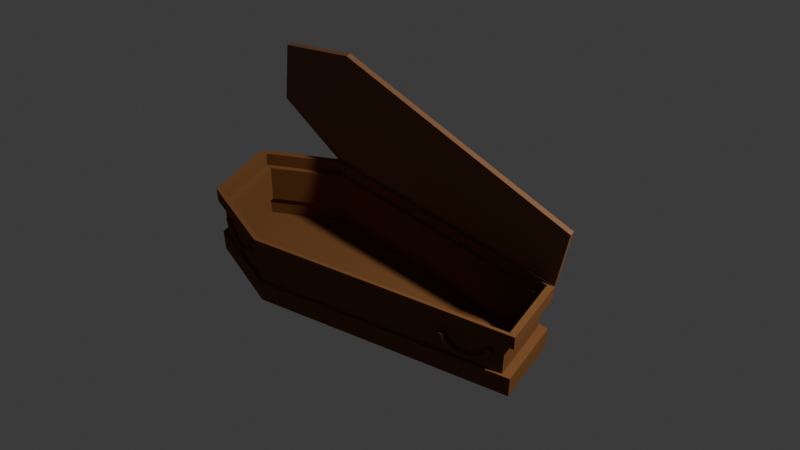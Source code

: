 # Source: tabut.blend  (saved by Blender 4.4.32; exported with 4.5.12 LTS)
import bpy
from mathutils import Matrix  # noqa: F401  (used for matrix-valued properties, if any)

bpy.ops.wm.read_factory_settings(use_empty=True)
scene = bpy.context.scene
scene.name = 'Scene'

# ---- collections
col_collection = bpy.data.collections.new('Collection'); scene.collection.children.link(col_collection)

# ---- materials (node trees are filled in below, after node groups)
mat_material_001 = bpy.data.materials.new('Material.001')
mat_material_002 = bpy.data.materials.new('Material.002')

# ---- material node trees
mat_material_001.use_nodes = True; mat_material_001.node_tree.nodes.clear()
_N = mat_material_001.node_tree.nodes; _L = mat_material_001.node_tree.links
n0 = _N.new('ShaderNodeBsdfPrincipled'); n0.name = 'Principled BSDF'; n0.location = (10, 300)
n0.inputs[0].default_value = (0.1912, 0.08228, 0.03071, 1.0)
n0.inputs[2].default_value = 0.7
n0.inputs[3].default_value = 1.0
n1 = _N.new('ShaderNodeOutputMaterial'); n1.name = 'Material Output'; n1.location = (300, 300)
_L.new(n0.outputs[0], n1.inputs[0])
n1.is_active_output = True
mat_material_002.use_nodes = True; mat_material_002.node_tree.nodes.clear()
_N = mat_material_002.node_tree.nodes; _L = mat_material_002.node_tree.links
n0 = _N.new('ShaderNodeBsdfPrincipled'); n0.name = 'Principled BSDF'; n0.location = (10, 300)
n0.inputs[0].default_value = (0.1912, 0.08228, 0.03071, 1.0)
n0.inputs[2].default_value = 0.7
n1 = _N.new('ShaderNodeOutputMaterial'); n1.name = 'Material Output'; n1.location = (300, 300)
_L.new(n0.outputs[0], n1.inputs[0])
n1.is_active_output = True

# ---- world
world_world = bpy.data.worlds.new('World'); scene.world = world_world
world_world.use_nodes = True; world_world.node_tree.nodes.clear()
_N = world_world.node_tree.nodes; _L = world_world.node_tree.links
n0 = _N.new('ShaderNodeOutputWorld'); n0.name = 'World Output'; n0.location = (300, 300)
n1 = _N.new('ShaderNodeBackground'); n1.name = 'Background'; n1.location = (10, 300)
n1.inputs[0].default_value = (0.05088, 0.05088, 0.05088, 1.0)
_L.new(n1.outputs[0], n0.inputs[0])
n0.is_active_output = True
world_world.color = (0.05088, 0.05088, 0.05088)
world_world.sun_shadow_jitter_overblur = 0.0

# ---- cameras
cam_camera = bpy.data.cameras.new('Camera')
cam_camera.clip_end = 100.0
cam_camera.ortho_scale = 7.314

# ---- lights
light_light = bpy.data.lights.new('Light', 'POINT')
light_light.energy = 1000.0
light_light.shadow_soft_size = 0.1

# ---- meshes
me_torus = bpy.data.meshes.new('Torus')
me_torus.from_pydata([(-0.2293, -0.6916, 0.1018), (-0.2189, -0.6901, 0.1052), (-0.2125, -0.6892, 0.1139), (-0.2125, -0.6892, 0.1248), (-0.2189, -0.6901, 0.1336), (-0.2293, -0.6916, 0.1369), (-0.2397, -0.6931, 0.1336), (-0.2461, -0.6941, 0.1248), (-0.2461, -0.6941, 0.1139), (-0.2397, -0.6931, 0.1052), (-0.2326, -0.6685, 0.1035), (-0.2222, -0.6676, 0.1068), (-0.2155, -0.6681, 0.1154), (-0.2153, -0.67, 0.1262), (-0.2215, -0.6724, 0.1348), (-0.2318, -0.6745, 0.1381), (-0.2422, -0.6755, 0.1348), (-0.2489, -0.6749, 0.1262), (-0.2491, -0.673, 0.1154), (-0.2429, -0.6706, 0.1068), (-0.2359, -0.6459, 0.1084), (-0.2254, -0.6455, 0.1116), (-0.2185, -0.6476, 0.1199), (-0.218, -0.6513, 0.1302), (-0.224, -0.6552, 0.1386), (-0.2342, -0.6578, 0.1418), (-0.2447, -0.6582, 0.1386), (-0.2516, -0.6562, 0.1302), (-0.2521, -0.6525, 0.1199), (-0.2461, -0.6486, 0.1116), (-0.239, -0.6245, 0.1165), (-0.2284, -0.6246, 0.1195), (-0.2213, -0.6281, 0.1273), (-0.2205, -0.6335, 0.1369), (-0.2263, -0.6388, 0.1448), (-0.2365, -0.642, 0.1478), (-0.2471, -0.6418, 0.1448), (-0.2541, -0.6384, 0.1369), (-0.2549, -0.6329, 0.1273), (-0.2492, -0.6276, 0.1195), (-0.2419, -0.6047, 0.1275), (-0.2312, -0.6053, 0.1302), (-0.2239, -0.6101, 0.1373), (-0.2229, -0.6171, 0.1461), (-0.2285, -0.6237, 0.1532), (-0.2386, -0.6274, 0.1559), (-0.2493, -0.6267, 0.1532), (-0.2565, -0.6219, 0.1461), (-0.2575, -0.6149, 0.1373), (-0.252, -0.6083, 0.1302), (-0.2444, -0.587, 0.1412), (-0.2337, -0.5881, 0.1436), (-0.2263, -0.594, 0.1498), (-0.2251, -0.6024, 0.1575), (-0.2305, -0.6102, 0.1637), (-0.2405, -0.6143, 0.166), (-0.2512, -0.6132, 0.1637), (-0.2587, -0.6073, 0.1575), (-0.2599, -0.5989, 0.1498), (-0.2544, -0.5911, 0.1436), (-0.2466, -0.5719, 0.1573), (-0.2358, -0.5734, 0.1592), (-0.2283, -0.5803, 0.1644), (-0.2269, -0.5899, 0.1708), (-0.2321, -0.5987, 0.1759), (-0.2421, -0.6032, 0.1779), (-0.2529, -0.6017, 0.1759), (-0.2605, -0.5948, 0.1708), (-0.2619, -0.5852, 0.1644), (-0.2566, -0.5764, 0.1592), (-0.2484, -0.5598, 0.1753), (-0.2375, -0.5616, 0.1768), (-0.2299, -0.5692, 0.1808), (-0.2283, -0.5799, 0.1857), (-0.2335, -0.5894, 0.1897), (-0.2434, -0.5942, 0.1912), (-0.2543, -0.5924, 0.1897), (-0.2619, -0.5847, 0.1857), (-0.2635, -0.5741, 0.1808), (-0.2583, -0.5646, 0.1768), (-0.2497, -0.5509, 0.1948), (-0.2388, -0.5529, 0.1958), (-0.231, -0.5612, 0.1985), (-0.2294, -0.5725, 0.2019), (-0.2345, -0.5826, 0.2046), (-0.2444, -0.5876, 0.2056), (-0.2552, -0.5856, 0.2046), (-0.263, -0.5774, 0.2019), (-0.2646, -0.566, 0.1985), (-0.2595, -0.5559, 0.1958), (-0.2505, -0.5455, 0.2153), (-0.2395, -0.5476, 0.2158), (-0.2317, -0.5562, 0.2172), (-0.23, -0.568, 0.2189), (-0.2351, -0.5785, 0.2203), (-0.2449, -0.5836, 0.2208), (-0.2558, -0.5815, 0.2203), (-0.2636, -0.5729, 0.2189), (-0.2654, -0.5611, 0.2172), (-0.2603, -0.5506, 0.2158), (-0.2507, -0.5437, 0.2364), (-0.2398, -0.5459, 0.2364), (-0.232, -0.5546, 0.2364), (-0.2303, -0.5665, 0.2364), (-0.2353, -0.5771, 0.2364), (-0.2451, -0.5823, 0.2364), (-0.256, -0.5801, 0.2364), (-0.2639, -0.5714, 0.2364), (-0.2656, -0.5594, 0.2364), (-0.2606, -0.5489, 0.2364), (-0.2078, -0.8396, 0.2364), (-0.198, -0.8344, 0.2364), (-0.193, -0.8238, 0.2364), (-0.1947, -0.8119, 0.2364), (-0.2025, -0.8032, 0.2364), (-0.2134, -0.801, 0.2364), (-0.2233, -0.8062, 0.2364), (-0.2283, -0.8168, 0.2364), (-0.2266, -0.8287, 0.2364), (-0.2187, -0.8374, 0.2364), (-0.2081, -0.8378, 0.2153), (-0.1982, -0.8326, 0.2158), (-0.1932, -0.8222, 0.2172), (-0.1949, -0.8104, 0.2189), (-0.2027, -0.8018, 0.2203), (-0.2136, -0.7996, 0.2208), (-0.2235, -0.8048, 0.2203), (-0.2285, -0.8152, 0.2189), (-0.2268, -0.827, 0.2172), (-0.219, -0.8356, 0.2158), (-0.2089, -0.8323, 0.1948), (-0.199, -0.8273, 0.1958), (-0.1939, -0.8172, 0.1985), (-0.1956, -0.8059, 0.2019), (-0.2033, -0.7976, 0.2046), (-0.2142, -0.7956, 0.2056), (-0.2241, -0.8006, 0.2046), (-0.2292, -0.8108, 0.2019), (-0.2275, -0.8221, 0.1985), (-0.2198, -0.8303, 0.1958), (-0.2102, -0.8235, 0.1753), (-0.2003, -0.8187, 0.1768), (-0.1951, -0.8091, 0.1808), (-0.1966, -0.7985, 0.1857), (-0.2043, -0.7908, 0.1897), (-0.2151, -0.7891, 0.1912), (-0.2251, -0.7939, 0.1897), (-0.2302, -0.8034, 0.1857), (-0.2287, -0.814, 0.1808), (-0.221, -0.8217, 0.1768), (-0.2119, -0.8113, 0.1573), (-0.202, -0.8068, 0.1592), (-0.1967, -0.7981, 0.1644), (-0.1981, -0.7885, 0.1708), (-0.2056, -0.7816, 0.1759), (-0.2164, -0.7801, 0.1779), (-0.2264, -0.7846, 0.1759), (-0.2317, -0.7933, 0.1708), (-0.2303, -0.803, 0.1644), (-0.2227, -0.8098, 0.1592), (-0.2141, -0.7962, 0.1412), (-0.2041, -0.7921, 0.1436), (-0.1987, -0.7844, 0.1498), (-0.1999, -0.7759, 0.1575), (-0.2073, -0.7701, 0.1637), (-0.2181, -0.769, 0.166), (-0.2281, -0.7731, 0.1637), (-0.2335, -0.7808, 0.1575), (-0.2323, -0.7893, 0.1498), (-0.2249, -0.7951, 0.1436), (-0.2167, -0.7786, 0.1275), (-0.2066, -0.7749, 0.1302), (-0.201, -0.7683, 0.1373), (-0.202, -0.7613, 0.1461), (-0.2093, -0.7566, 0.1532), (-0.22, -0.7559, 0.1559), (-0.23, -0.7596, 0.1532), (-0.2356, -0.7662, 0.1461), (-0.2346, -0.7732, 0.1373), (-0.2274, -0.7779, 0.1302), (-0.2195, -0.7588, 0.1165), (-0.2094, -0.7556, 0.1195), (-0.2036, -0.7503, 0.1273), (-0.2044, -0.7449, 0.1369), (-0.2114, -0.7414, 0.1448), (-0.2221, -0.7413, 0.1478), (-0.2322, -0.7445, 0.1448), (-0.238, -0.7498, 0.1369), (-0.2372, -0.7552, 0.1273), (-0.2302, -0.7586, 0.1195), (-0.2226, -0.7373, 0.1084), (-0.2124, -0.7347, 0.1116), (-0.2064, -0.7308, 0.1199), (-0.207, -0.7271, 0.1302), (-0.2138, -0.7251, 0.1386), (-0.2244, -0.7254, 0.1418), (-0.2346, -0.7281, 0.1386), (-0.2406, -0.732, 0.1302), (-0.24, -0.7357, 0.1199), (-0.2332, -0.7377, 0.1116), (-0.2259, -0.7148, 0.1035), (-0.2156, -0.7127, 0.1068), (-0.2094, -0.7103, 0.1154), (-0.2097, -0.7084, 0.1262), (-0.2163, -0.7078, 0.1348), (-0.2268, -0.7087, 0.1381), (-0.2371, -0.7108, 0.1348), (-0.2433, -0.7133, 0.1262), (-0.243, -0.7151, 0.1154), (-0.2364, -0.7157, 0.1068), (-0.2005, -0.95, -0.0716), (-0.2005, -0.95, 0.0716), (-0.1964, 0.95, -0.07014), (-0.1964, 0.95, 0.07014), (0.2005, -0.95, -0.0716), (0.2005, -0.95, 0.0716), (0.1964, 0.95, -0.07014), (0.1964, 0.95, 0.07014), (-0.3866, 0.5257, -0.07613), (-0.3866, 0.5257, 0.06885), (0.3866, 0.5257, -0.07613), (0.3866, 0.5257, 0.06885), (-0.369, 0.5097, 0.06891), (-0.1874, 0.9147, 0.07014), (0.1874, 0.9147, 0.07014), (0.369, 0.5097, 0.06891), (0.1913, -0.8987, 0.07153), (-0.1913, -0.8987, 0.07153), (-0.369, 0.5096, 0.3057), (-0.1874, 0.9145, 0.307), (0.1874, 0.9145, 0.307), (0.369, 0.5096, 0.3057), (0.1913, -0.8989, 0.3084), (-0.1913, -0.8989, 0.3084), (-0.3878, 0.5266, 0.3084), (-0.197, 0.9521, 0.3097), (0.197, 0.9521, 0.3097), (0.3878, 0.5265, 0.3084), (0.2011, -0.9534, 0.3112), (-0.2011, -0.9534, 0.3112), (-0.3878, 0.5265, 0.4013), (-0.197, 0.9521, 0.4026), (0.197, 0.9521, 0.4026), (0.3878, 0.5265, 0.4013), (0.2011, -0.9535, 0.4041), (-0.2011, -0.9535, 0.4041), (-0.1903, -0.9192, -0.0672), (-0.1903, -0.9196, 0.06712), (-0.1903, 0.9145, -0.06566), (-0.1901, 0.916, 0.06539), (0.1903, -0.9192, -0.0672), (0.1903, -0.9196, 0.06712), (0.1903, 0.9145, -0.06566), (0.1901, 0.916, 0.06539), (-0.3707, 0.5159, -0.07151), (-0.3704, 0.5161, 0.06433), (0.3707, 0.5159, -0.07151), (0.3704, 0.5161, 0.06433), (-0.358, 0.5032, 0.06261), (-0.1826, 0.8886, 0.06412), (0.1826, 0.8886, 0.06412), (0.358, 0.5032, 0.06261), (0.185, -0.8804, 0.06499), (-0.185, -0.8804, 0.06499), (-0.3538, 0.5014, 0.3108), (-0.1816, 0.8801, 0.3117), (0.1816, 0.8801, 0.3117), (0.3538, 0.5014, 0.3108), (0.1819, -0.874, 0.3138), (-0.1819, -0.874, 0.3138), (-0.3702, 0.5158, 0.3122), (-0.19, 0.9141, 0.3135), (0.19, 0.9141, 0.3135), (0.3702, 0.5158, 0.3122), (0.1903, -0.9203, 0.315), (-0.1903, -0.9203, 0.315), (-0.3674, 0.5144, 0.4013), (-0.189, 0.9081, 0.4026), (0.189, 0.9081, 0.4026), (0.3674, 0.5144, 0.4013), (0.1884, -0.9155, 0.4041), (-0.1884, -0.9155, 0.4041), (-0.2702, 0.7448, 0.111), (-0.2607, 0.7405, 0.1141), (-0.2547, 0.7379, 0.1223), (-0.2547, 0.7379, 0.1324), (-0.2607, 0.7405, 0.1406), (-0.2702, 0.7448, 0.1437), (-0.2798, 0.7491, 0.1406), (-0.2858, 0.7517, 0.1324), (-0.2858, 0.7517, 0.1223), (-0.2798, 0.7491, 0.1141), (-0.2608, 0.7662, 0.1126), (-0.2514, 0.7614, 0.1156), (-0.2461, 0.7574, 0.1237), (-0.2469, 0.7556, 0.1337), (-0.2534, 0.7569, 0.1418), (-0.2632, 0.7606, 0.1449), (-0.2726, 0.7654, 0.1418), (-0.2779, 0.7694, 0.1337), (-0.2771, 0.7711, 0.1237), (-0.2706, 0.7699, 0.1156), (-0.2515, 0.787, 0.1171), (-0.2424, 0.7817, 0.1201), (-0.2377, 0.7763, 0.1279), (-0.2392, 0.7729, 0.1375), (-0.2463, 0.7728, 0.1453), (-0.2564, 0.776, 0.1482), (-0.2655, 0.7813, 0.1453), (-0.2702, 0.7867, 0.1375), (-0.2687, 0.7901, 0.1279), (-0.2616, 0.7902, 0.1201), (-0.2427, 0.8068, 0.1247), (-0.2338, 0.801, 0.1275), (-0.2297, 0.7944, 0.1347), (-0.2319, 0.7894, 0.1437), (-0.2396, 0.788, 0.151), (-0.2499, 0.7907, 0.1538), (-0.2588, 0.7965, 0.151), (-0.263, 0.8031, 0.1437), (-0.2607, 0.8081, 0.1347), (-0.253, 0.8096, 0.1275), (-0.2346, 0.8251, 0.135), (-0.2259, 0.8189, 0.1375), (-0.2223, 0.811, 0.1441), (-0.2252, 0.8045, 0.1523), (-0.2334, 0.8019, 0.1589), (-0.2439, 0.8042, 0.1614), (-0.2526, 0.8104, 0.1589), (-0.2562, 0.8183, 0.1523), (-0.2534, 0.8248, 0.1441), (-0.2451, 0.8274, 0.1375), (-0.2274, 0.8414, 0.1477), (-0.2189, 0.8348, 0.1499), (-0.2157, 0.8259, 0.1557), (-0.2192, 0.8181, 0.1629), (-0.2279, 0.8144, 0.1686), (-0.2386, 0.8162, 0.1709), (-0.2471, 0.8229, 0.1686), (-0.2502, 0.8318, 0.1629), (-0.2468, 0.8396, 0.1557), (-0.2381, 0.8433, 0.1499), (-0.2212, 0.8554, 0.1627), (-0.2129, 0.8484, 0.1645), (-0.2101, 0.8385, 0.1693), (-0.2141, 0.8296, 0.1753), (-0.2232, 0.825, 0.1801), (-0.234, 0.8265, 0.1819), (-0.2424, 0.8335, 0.1801), (-0.2451, 0.8434, 0.1753), (-0.2412, 0.8523, 0.1693), (-0.232, 0.8569, 0.1645), (-0.2163, 0.8666, 0.1795), (-0.208, 0.8593, 0.1809), (-0.2056, 0.8487, 0.1846), (-0.21, 0.8389, 0.1892), (-0.2194, 0.8336, 0.1929), (-0.2303, 0.8348, 0.1943), (-0.2386, 0.8421, 0.1929), (-0.241, 0.8527, 0.1892), (-0.2366, 0.8625, 0.1846), (-0.2272, 0.8678, 0.1809), (-0.2126, 0.8748, 0.1976), (-0.2045, 0.8673, 0.1986), (-0.2023, 0.8562, 0.2011), (-0.2069, 0.8457, 0.2042), (-0.2166, 0.8399, 0.2068), (-0.2277, 0.8409, 0.2077), (-0.2358, 0.8484, 0.2068), (-0.238, 0.8595, 0.2042), (-0.2333, 0.8699, 0.2011), (-0.2236, 0.8758, 0.1986), (-0.2104, 0.8798, 0.2168), (-0.2023, 0.8722, 0.2172), (-0.2003, 0.8607, 0.2185), (-0.2051, 0.8499, 0.2201), (-0.2149, 0.8437, 0.2214), (-0.226, 0.8446, 0.2219), (-0.2341, 0.8522, 0.2214), (-0.2361, 0.8636, 0.2201), (-0.2313, 0.8745, 0.2185), (-0.2215, 0.8807, 0.2172), (-0.2097, 0.8815, 0.2364), (-0.2016, 0.8738, 0.2364), (-0.1996, 0.8623, 0.2364), (-0.2045, 0.8513, 0.2364), (-0.2144, 0.845, 0.2364), (-0.2255, 0.8458, 0.2364), (-0.2335, 0.8535, 0.2364), (-0.2355, 0.865, 0.2364), (-0.2306, 0.876, 0.2364), (-0.2208, 0.8823, 0.2364), (-0.3308, 0.6081, 0.2364), (-0.3197, 0.6073, 0.2364), (-0.3099, 0.6136, 0.2364), (-0.305, 0.6246, 0.2364), (-0.3069, 0.6361, 0.2364), (-0.315, 0.6438, 0.2364), (-0.3261, 0.6446, 0.2364), (-0.336, 0.6383, 0.2364), (-0.3409, 0.6273, 0.2364), (-0.3389, 0.6158, 0.2364), (-0.3301, 0.6098, 0.2168), (-0.319, 0.6089, 0.2172), (-0.3092, 0.6151, 0.2185), (-0.3043, 0.626, 0.2201), (-0.3064, 0.6374, 0.2214), (-0.3145, 0.645, 0.2219), (-0.3256, 0.6459, 0.2214), (-0.3354, 0.6397, 0.2201), (-0.3402, 0.6289, 0.2185), (-0.3382, 0.6174, 0.2172), (-0.3279, 0.6148, 0.1976), (-0.3168, 0.6138, 0.1986), (-0.3072, 0.6197, 0.2011), (-0.3025, 0.6301, 0.2042), (-0.3047, 0.6412, 0.2068), (-0.3128, 0.6487, 0.2077), (-0.3239, 0.6497, 0.2068), (-0.3335, 0.6439, 0.2042), (-0.3382, 0.6334, 0.2011), (-0.336, 0.6223, 0.1986), (-0.3242, 0.623, 0.1795), (-0.3133, 0.6218, 0.1809), (-0.3038, 0.6271, 0.1846), (-0.2995, 0.6369, 0.1892), (-0.3019, 0.6475, 0.1929), (-0.3101, 0.6548, 0.1943), (-0.3211, 0.656, 0.1929), (-0.3305, 0.6507, 0.1892), (-0.3349, 0.6409, 0.1846), (-0.3325, 0.6303, 0.1809), (-0.3193, 0.6342, 0.1627), (-0.3084, 0.6327, 0.1645), (-0.2993, 0.6373, 0.1693), (-0.2954, 0.6462, 0.1753), (-0.2981, 0.6561, 0.1801), (-0.3065, 0.6631, 0.1819), (-0.3173, 0.6646, 0.1801), (-0.3264, 0.66, 0.1753), (-0.3304, 0.6511, 0.1693), (-0.3276, 0.6412, 0.1645), (-0.3131, 0.6482, 0.1477), (-0.3024, 0.6463, 0.1499), (-0.2937, 0.65, 0.1557), (-0.2903, 0.6578, 0.1629), (-0.2934, 0.6667, 0.1686), (-0.3019, 0.6734, 0.1709), (-0.3126, 0.6752, 0.1686), (-0.3213, 0.6715, 0.1629), (-0.3247, 0.6637, 0.1557), (-0.3216, 0.6548, 0.1499), (-0.3059, 0.6645, 0.135), (-0.2954, 0.6622, 0.1375), (-0.2871, 0.6648, 0.1441), (-0.2843, 0.6713, 0.1523), (-0.2879, 0.6792, 0.1589), (-0.2966, 0.6854, 0.1614), (-0.307, 0.6877, 0.1589), (-0.3153, 0.6851, 0.1523), (-0.3182, 0.6786, 0.1441), (-0.3146, 0.6707, 0.1375), (-0.2978, 0.6828, 0.1247), (-0.2875, 0.68, 0.1275), (-0.2798, 0.6815, 0.1347), (-0.2775, 0.6865, 0.1437), (-0.2817, 0.6931, 0.151), (-0.2906, 0.6989, 0.1538), (-0.3009, 0.7016, 0.151), (-0.3086, 0.7002, 0.1437), (-0.3108, 0.6952, 0.1347), (-0.3067, 0.6885, 0.1275), (-0.289, 0.7026, 0.1171), (-0.2789, 0.6994, 0.1201), (-0.2718, 0.6995, 0.1279), (-0.2703, 0.7029, 0.1375), (-0.275, 0.7083, 0.1453), (-0.2841, 0.7136, 0.1482), (-0.2941, 0.7168, 0.1453), (-0.3013, 0.7167, 0.1375), (-0.3028, 0.7133, 0.1279), (-0.2981, 0.7079, 0.1201), (-0.2797, 0.7234, 0.1126), (-0.2699, 0.7197, 0.1156), (-0.2633, 0.7185, 0.1237), (-0.2626, 0.7202, 0.1337), (-0.2679, 0.7242, 0.1418), (-0.2773, 0.729, 0.1449), (-0.2871, 0.7327, 0.1418), (-0.2936, 0.7339, 0.1337), (-0.2944, 0.7322, 0.1237), (-0.2891, 0.7282, 0.1156), (0.3995, 0.4362, 1.167), (0.455, 0.8779, 1.028), (0.4607, 0.9244, 0.6368), (0.4107, 0.5276, 0.3968), (0.2316, -0.9533, 0.4064), (0.2258, -1.001, 0.8056), (0.3697, 0.4398, 1.167), (0.4257, 0.8852, 1.028), (0.4314, 0.9316, 0.6372), (0.3809, 0.5312, 0.3968), (0.2016, -0.9518, 0.4061), (0.1958, -0.9992, 0.8054)], [], [(0, 10, 11, 1), (1, 11, 12, 2), (2, 12, 13, 3), (3, 13, 14, 4), (4, 14, 15, 5), (5, 15, 16, 6), (6, 16, 17, 7), (7, 17, 18, 8), (8, 18, 19, 9), (9, 19, 10, 0), (10, 20, 21, 11), (11, 21, 22, 12), (12, 22, 23, 13), (13, 23, 24, 14), (14, 24, 25, 15), (15, 25, 26, 16), (16, 26, 27, 17), (17, 27, 28, 18), (18, 28, 29, 19), (19, 29, 20, 10), (20, 30, 31, 21), (21, 31, 32, 22), (22, 32, 33, 23), (23, 33, 34, 24), (24, 34, 35, 25), (25, 35, 36, 26), (26, 36, 37, 27), (27, 37, 38, 28), (28, 38, 39, 29), (29, 39, 30, 20), (30, 40, 41, 31), (31, 41, 42, 32), (32, 42, 43, 33), (33, 43, 44, 34), (34, 44, 45, 35), (35, 45, 46, 36), (36, 46, 47, 37), (37, 47, 48, 38), (38, 48, 49, 39), (39, 49, 40, 30), (40, 50, 51, 41), (41, 51, 52, 42), (42, 52, 53, 43), (43, 53, 54, 44), (44, 54, 55, 45), (45, 55, 56, 46), (46, 56, 57, 47), (47, 57, 58, 48), (48, 58, 59, 49), (49, 59, 50, 40), (50, 60, 61, 51), (51, 61, 62, 52), (52, 62, 63, 53), (53, 63, 64, 54), (54, 64, 65, 55), (55, 65, 66, 56), (56, 66, 67, 57), (57, 67, 68, 58), (58, 68, 69, 59), (59, 69, 60, 50), (60, 70, 71, 61), (61, 71, 72, 62), (62, 72, 73, 63), (63, 73, 74, 64), (64, 74, 75, 65), (65, 75, 76, 66), (66, 76, 77, 67), (67, 77, 78, 68), (68, 78, 79, 69), (69, 79, 70, 60), (70, 80, 81, 71), (71, 81, 82, 72), (72, 82, 83, 73), (73, 83, 84, 74), (74, 84, 85, 75), (75, 85, 86, 76), (76, 86, 87, 77), (77, 87, 88, 78), (78, 88, 89, 79), (79, 89, 80, 70), (80, 90, 91, 81), (81, 91, 92, 82), (82, 92, 93, 83), (83, 93, 94, 84), (84, 94, 95, 85), (85, 95, 96, 86), (86, 96, 97, 87), (87, 97, 98, 88), (88, 98, 99, 89), (89, 99, 90, 80), (114, 115, 116, 117, 118, 119, 110, 111, 112, 113), (104, 105, 106, 107, 108, 109, 100, 101, 102, 103), (120, 130, 131, 121), (121, 131, 132, 122), (122, 132, 133, 123), (123, 133, 134, 124), (124, 134, 135, 125), (125, 135, 136, 126), (126, 136, 137, 127), (127, 137, 138, 128), (128, 138, 139, 129), (129, 139, 130, 120), (130, 140, 141, 131), (131, 141, 142, 132), (132, 142, 143, 133), (133, 143, 144, 134), (134, 144, 145, 135), (135, 145, 146, 136), (136, 146, 147, 137), (137, 147, 148, 138), (138, 148, 149, 139), (139, 149, 140, 130), (140, 150, 151, 141), (141, 151, 152, 142), (142, 152, 153, 143), (143, 153, 154, 144), (144, 154, 155, 145), (145, 155, 156, 146), (146, 156, 157, 147), (147, 157, 158, 148), (148, 158, 159, 149), (149, 159, 150, 140), (150, 160, 161, 151), (151, 161, 162, 152), (152, 162, 163, 153), (153, 163, 164, 154), (154, 164, 165, 155), (155, 165, 166, 156), (156, 166, 167, 157), (157, 167, 168, 158), (158, 168, 169, 159), (159, 169, 160, 150), (160, 170, 171, 161), (161, 171, 172, 162), (162, 172, 173, 163), (163, 173, 174, 164), (164, 174, 175, 165), (165, 175, 176, 166), (166, 176, 177, 167), (167, 177, 178, 168), (168, 178, 179, 169), (169, 179, 170, 160), (170, 180, 181, 171), (171, 181, 182, 172), (172, 182, 183, 173), (173, 183, 184, 174), (174, 184, 185, 175), (175, 185, 186, 176), (176, 186, 187, 177), (177, 187, 188, 178), (178, 188, 189, 179), (179, 189, 180, 170), (180, 190, 191, 181), (181, 191, 192, 182), (182, 192, 193, 183), (183, 193, 194, 184), (184, 194, 195, 185), (185, 195, 196, 186), (186, 196, 197, 187), (187, 197, 198, 188), (188, 198, 199, 189), (189, 199, 190, 180), (190, 200, 201, 191), (191, 201, 202, 192), (192, 202, 203, 193), (193, 203, 204, 194), (194, 204, 205, 195), (195, 205, 206, 196), (196, 206, 207, 197), (197, 207, 208, 198), (198, 208, 209, 199), (199, 209, 200, 190), (200, 0, 1, 201), (201, 1, 2, 202), (202, 2, 3, 203), (203, 3, 4, 204), (204, 4, 5, 205), (205, 5, 6, 206), (206, 6, 7, 207), (207, 7, 8, 208), (208, 8, 9, 209), (209, 9, 0, 200), (91, 90, 100, 101), (95, 94, 104, 105), (97, 96, 106, 107), (99, 98, 108, 109), (90, 99, 109, 100), (98, 97, 107, 108), (92, 91, 101, 102), (93, 92, 102, 103), (94, 93, 103, 104), (96, 95, 105, 106), (118, 117, 127, 128), (119, 118, 128, 129), (119, 129, 120, 110), (111, 110, 120, 121), (112, 111, 121, 122), (117, 116, 126, 127), (116, 115, 125, 126), (115, 114, 124, 125), (114, 113, 123, 124), (113, 112, 122, 123), (218, 219, 213, 212), (212, 213, 217, 216), (220, 221, 215, 214), (214, 215, 211, 210), (218, 220, 214, 210), (221, 217, 224, 225), (215, 221, 225, 226), (212, 216, 220, 218), (216, 217, 221, 220), (210, 211, 219, 218), (227, 226, 232, 233), (225, 224, 230, 231), (219, 211, 227, 222), (213, 219, 222, 223), (211, 215, 226, 227), (217, 213, 223, 224), (232, 231, 237, 238), (228, 233, 239, 234), (224, 223, 229, 230), (222, 227, 233, 228), (226, 225, 231, 232), (223, 222, 228, 229), (236, 235, 241, 242), (239, 238, 244, 245), (229, 228, 234, 235), (231, 230, 236, 237), (233, 232, 238, 239), (230, 229, 235, 236), (234, 239, 245, 240), (238, 237, 243, 244), (235, 234, 240, 241), (237, 236, 242, 243), (254, 248, 249, 255), (248, 252, 253, 249), (256, 250, 251, 257), (250, 246, 247, 251), (254, 246, 250, 256), (257, 261, 260, 253), (251, 262, 261, 257), (248, 254, 256, 252), (252, 256, 257, 253), (246, 254, 255, 247), (263, 269, 268, 262), (261, 267, 266, 260), (255, 258, 263, 247), (249, 259, 258, 255), (247, 263, 262, 251), (253, 260, 259, 249), (268, 274, 273, 267), (264, 270, 275, 269), (260, 266, 265, 259), (258, 264, 269, 263), (262, 268, 267, 261), (259, 265, 264, 258), (272, 278, 277, 271), (275, 281, 280, 274), (265, 271, 270, 264), (267, 273, 272, 266), (269, 275, 274, 268), (266, 272, 271, 265), (270, 276, 281, 275), (274, 280, 279, 273), (271, 277, 276, 270), (273, 279, 278, 272), (241, 240, 276, 277), (242, 241, 277, 278), (244, 243, 279, 280), (245, 244, 280, 281), (240, 245, 281, 276), (243, 242, 278, 279), (282, 292, 293, 283), (283, 293, 294, 284), (284, 294, 295, 285), (285, 295, 296, 286), (286, 296, 297, 287), (287, 297, 298, 288), (288, 298, 299, 289), (289, 299, 300, 290), (290, 300, 301, 291), (291, 301, 292, 282), (292, 302, 303, 293), (293, 303, 304, 294), (294, 304, 305, 295), (295, 305, 306, 296), (296, 306, 307, 297), (297, 307, 308, 298), (298, 308, 309, 299), (299, 309, 310, 300), (300, 310, 311, 301), (301, 311, 302, 292), (302, 312, 313, 303), (303, 313, 314, 304), (304, 314, 315, 305), (305, 315, 316, 306), (306, 316, 317, 307), (307, 317, 318, 308), (308, 318, 319, 309), (309, 319, 320, 310), (310, 320, 321, 311), (311, 321, 312, 302), (312, 322, 323, 313), (313, 323, 324, 314), (314, 324, 325, 315), (315, 325, 326, 316), (316, 326, 327, 317), (317, 327, 328, 318), (318, 328, 329, 319), (319, 329, 330, 320), (320, 330, 331, 321), (321, 331, 322, 312), (322, 332, 333, 323), (323, 333, 334, 324), (324, 334, 335, 325), (325, 335, 336, 326), (326, 336, 337, 327), (327, 337, 338, 328), (328, 338, 339, 329), (329, 339, 340, 330), (330, 340, 341, 331), (331, 341, 332, 322), (332, 342, 343, 333), (333, 343, 344, 334), (334, 344, 345, 335), (335, 345, 346, 336), (336, 346, 347, 337), (337, 347, 348, 338), (338, 348, 349, 339), (339, 349, 350, 340), (340, 350, 351, 341), (341, 351, 342, 332), (342, 352, 353, 343), (343, 353, 354, 344), (344, 354, 355, 345), (345, 355, 356, 346), (346, 356, 357, 347), (347, 357, 358, 348), (348, 358, 359, 349), (349, 359, 360, 350), (350, 360, 361, 351), (351, 361, 352, 342), (352, 362, 363, 353), (353, 363, 364, 354), (354, 364, 365, 355), (355, 365, 366, 356), (356, 366, 367, 357), (357, 367, 368, 358), (358, 368, 369, 359), (359, 369, 370, 360), (360, 370, 371, 361), (361, 371, 362, 352), (362, 372, 373, 363), (363, 373, 374, 364), (364, 374, 375, 365), (365, 375, 376, 366), (366, 376, 377, 367), (367, 377, 378, 368), (368, 378, 379, 369), (369, 379, 380, 370), (370, 380, 381, 371), (371, 381, 372, 362), (396, 397, 398, 399, 400, 401, 392, 393, 394, 395), (386, 387, 388, 389, 390, 391, 382, 383, 384, 385), (402, 412, 413, 403), (403, 413, 414, 404), (404, 414, 415, 405), (405, 415, 416, 406), (406, 416, 417, 407), (407, 417, 418, 408), (408, 418, 419, 409), (409, 419, 420, 410), (410, 420, 421, 411), (411, 421, 412, 402), (412, 422, 423, 413), (413, 423, 424, 414), (414, 424, 425, 415), (415, 425, 426, 416), (416, 426, 427, 417), (417, 427, 428, 418), (418, 428, 429, 419), (419, 429, 430, 420), (420, 430, 431, 421), (421, 431, 422, 412), (422, 432, 433, 423), (423, 433, 434, 424), (424, 434, 435, 425), (425, 435, 436, 426), (426, 436, 437, 427), (427, 437, 438, 428), (428, 438, 439, 429), (429, 439, 440, 430), (430, 440, 441, 431), (431, 441, 432, 422), (432, 442, 443, 433), (433, 443, 444, 434), (434, 444, 445, 435), (435, 445, 446, 436), (436, 446, 447, 437), (437, 447, 448, 438), (438, 448, 449, 439), (439, 449, 450, 440), (440, 450, 451, 441), (441, 451, 442, 432), (442, 452, 453, 443), (443, 453, 454, 444), (444, 454, 455, 445), (445, 455, 456, 446), (446, 456, 457, 447), (447, 457, 458, 448), (448, 458, 459, 449), (449, 459, 460, 450), (450, 460, 461, 451), (451, 461, 452, 442), (452, 462, 463, 453), (453, 463, 464, 454), (454, 464, 465, 455), (455, 465, 466, 456), (456, 466, 467, 457), (457, 467, 468, 458), (458, 468, 469, 459), (459, 469, 470, 460), (460, 470, 471, 461), (461, 471, 462, 452), (462, 472, 473, 463), (463, 473, 474, 464), (464, 474, 475, 465), (465, 475, 476, 466), (466, 476, 477, 467), (467, 477, 478, 468), (468, 478, 479, 469), (469, 479, 480, 470), (470, 480, 481, 471), (471, 481, 472, 462), (472, 482, 483, 473), (473, 483, 484, 474), (474, 484, 485, 475), (475, 485, 486, 476), (476, 486, 487, 477), (477, 487, 488, 478), (478, 488, 489, 479), (479, 489, 490, 480), (480, 490, 491, 481), (481, 491, 482, 472), (482, 282, 283, 483), (483, 283, 284, 484), (484, 284, 285, 485), (485, 285, 286, 486), (486, 286, 287, 487), (487, 287, 288, 488), (488, 288, 289, 489), (489, 289, 290, 490), (490, 290, 291, 491), (491, 291, 282, 482), (373, 372, 382, 383), (377, 376, 386, 387), (379, 378, 388, 389), (381, 380, 390, 391), (372, 381, 391, 382), (380, 379, 389, 390), (374, 373, 383, 384), (375, 374, 384, 385), (376, 375, 385, 386), (378, 377, 387, 388), (400, 399, 409, 410), (401, 400, 410, 411), (401, 411, 402, 392), (393, 392, 402, 403), (394, 393, 403, 404), (399, 398, 408, 409), (398, 397, 407, 408), (397, 396, 406, 407), (396, 395, 405, 406), (395, 394, 404, 405), (495, 492, 497, 496), (494, 493, 492, 495), (501, 502, 503, 498), (500, 501, 498, 499), (492, 493, 499, 498), (493, 494, 500, 499), (495, 496, 502, 501), (496, 497, 503, 502), (497, 492, 498, 503), (494, 495, 501, 500)])
me_torus.polygons.foreach_set('material_index', [0, 0, 0, 0, 0, 0, 0, 0, 0, 0, 0, 0, 0, 0, 0, 0, 0, 0, 0, 0, 0, 0, 0, 0, 0, 0, 0, 0, 0, 0, 0, 0, 0, 0, 0, 0, 0, 0, 0, 0, 0, 0, 0, 0, 0, 0, 0, 0, 0, 0, 0, 0, 0, 0, 0, 0, 0, 0, 0, 0, 0, 0, 0, 0, 0, 0, 0, 0, 0, 0, 0, 0, 0, 0, 0, 0, 0, 0, 0, 0, 0, 0, 0, 0, 0, 0, 0, 0, 0, 0, 0, 0, 0, 0, 0, 0, 0, 0, 0, 0, 0, 0, 0, 0, 0, 0, 0, 0, 0, 0, 0, 0, 0, 0, 0, 0, 0, 0, 0, 0, 0, 0, 0, 0, 0, 0, 0, 0, 0, 0, 0, 0, 0, 0, 0, 0, 0, 0, 0, 0, 0, 0, 0, 0, 0, 0, 0, 0, 0, 0, 0, 0, 0, 0, 0, 0, 0, 0, 0, 0, 0, 0, 0, 0, 0, 0, 0, 0, 0, 0, 0, 0, 0, 0, 0, 0, 0, 0, 0, 0, 0, 0, 0, 0, 0, 0, 0, 0, 0, 0, 0, 0, 0, 0, 0, 0, 0, 0, 0, 0, 0, 0, 0, 0, 0, 0, 0, 0, 0, 0, 0, 0, 0, 0, 0, 0, 0, 0, 0, 0, 0, 0, 0, 0, 0, 0, 0, 0, 0, 0, 0, 0, 0, 0, 0, 0, 0, 0, 0, 0, 0, 0, 0, 0, 0, 0, 0, 0, 0, 0, 0, 0, 0, 0, 0, 0, 0, 0, 0, 0, 0, 0, 0, 0, 0, 0, 0, 0, 0, 0, 0, 0, 0, 0, 0, 0, 0, 0, 0, 0, 0, 0, 0, 0, 0, 0, 0, 0, 0, 0, 0, 0, 0, 0, 0, 0, 0, 0, 0, 0, 0, 0, 0, 0, 0, 0, 0, 0, 0, 0, 0, 0, 0, 0, 0, 0, 0, 0, 0, 0, 0, 0, 0, 0, 0, 0, 0, 0, 0, 0, 0, 0, 0, 0, 0, 0, 0, 0, 0, 0, 0, 0, 0, 0, 0, 0, 0, 0, 0, 0, 0, 0, 0, 0, 0, 0, 0, 0, 0, 0, 0, 0, 0, 0, 0, 0, 0, 0, 0, 0, 0, 0, 0, 0, 0, 0, 0, 0, 0, 0, 0, 0, 0, 0, 0, 0, 0, 0, 0, 0, 0, 0, 0, 0, 0, 0, 0, 0, 0, 0, 0, 0, 0, 0, 0, 0, 0, 0, 0, 0, 0, 0, 0, 0, 0, 0, 0, 0, 0, 0, 0, 0, 0, 0, 0, 0, 0, 0, 0, 0, 0, 0, 0, 0, 0, 0, 0, 0, 0, 0, 0, 0, 0, 0, 0, 0, 0, 0, 0, 0, 0, 0, 0, 0, 0, 0, 0, 0, 0, 0, 0, 0, 0, 0, 0, 0, 0, 0, 0, 0, 0, 0, 0, 0, 1, 1, 1, 1, 1, 1, 1, 1, 1, 1])
_uv = me_torus.uv_layers.new(name='UVMap')
_uv.uv.foreach_set('vector', [0.525, 0.6, 0.55, 0.6, 0.55, 0.7, 0.525, 0.7, 0.525, 0.7, 0.55, 0.7, 0.55, 0.8, 0.525, 0.8, 0.525, 0.8, 0.55, 0.8, 0.55, 0.9, 0.525, 0.9, 0.525, 0.9, 0.55, 0.9, 0.55, 1.0, 0.525, 1.0, 0.525, -1.11e-16, 0.55, -1.11e-16, 0.55, 0.1, 0.525, 0.1, 0.525, 0.1, 0.55, 0.1, 0.55, 0.2, 0.525, 0.2, 0.525, 0.2, 0.55, 0.2, 0.55, 0.3, 0.525, 0.3, 0.525, 0.3, 0.55, 0.3, 0.55, 0.4, 0.525, 0.4, 0.525, 0.4, 0.55, 0.4, 0.55, 0.5, 0.525, 0.5, 0.525, 0.5, 0.55, 0.5, 0.55, 0.6, 0.525, 0.6, 0.55, 0.6, 0.575, 0.6, 0.575, 0.7, 0.55, 0.7, 0.55, 0.7, 0.575, 0.7, 0.575, 0.8, 0.55, 0.8, 0.55, 0.8, 0.575, 0.8, 0.575, 0.9, 0.55, 0.9, 0.55, 0.9, 0.575, 0.9, 0.575, 1.0, 0.55, 1.0, 0.55, -1.11e-16, 0.575, -1.11e-16, 0.575, 0.1, 0.55, 0.1, 0.55, 0.1, 0.575, 0.1, 0.575, 0.2, 0.55, 0.2, 0.55, 0.2, 0.575, 0.2, 0.575, 0.3, 0.55, 0.3, 0.55, 0.3, 0.575, 0.3, 0.575, 0.4, 0.55, 0.4, 0.55, 0.4, 0.575, 0.4, 0.575, 0.5, 0.55, 0.5, 0.55, 0.5, 0.575, 0.5, 0.575, 0.6, 0.55, 0.6, 0.575, 0.6, 0.6, 0.6, 0.6, 0.7, 0.575, 0.7, 0.575, 0.7, 0.6, 0.7, 0.6, 0.8, 0.575, 0.8, 0.575, 0.8, 0.6, 0.8, 0.6, 0.9, 0.575, 0.9, 0.575, 0.9, 0.6, 0.9, 0.6, 1.0, 0.575, 1.0, 0.575, -1.11e-16, 0.6, -1.11e-16, 0.6, 0.1, 0.575, 0.1, 0.575, 0.1, 0.6, 0.1, 0.6, 0.2, 0.575, 0.2, 0.575, 0.2, 0.6, 0.2, 0.6, 0.3, 0.575, 0.3, 0.575, 0.3, 0.6, 0.3, 0.6, 0.4, 0.575, 0.4, 0.575, 0.4, 0.6, 0.4, 0.6, 0.5, 0.575, 0.5, 0.575, 0.5, 0.6, 0.5, 0.6, 0.6, 0.575, 0.6, 0.6, 0.6, 0.625, 0.6, 0.625, 0.7, 0.6, 0.7, 0.6, 0.7, 0.625, 0.7, 0.625, 0.8, 0.6, 0.8, 0.6, 0.8, 0.625, 0.8, 0.625, 0.9, 0.6, 0.9, 0.6, 0.9, 0.625, 0.9, 0.625, 1.0, 0.6, 1.0, 0.6, -1.11e-16, 0.625, -1.11e-16, 0.625, 0.1, 0.6, 0.1, 0.6, 0.1, 0.625, 0.1, 0.625, 0.2, 0.6, 0.2, 0.6, 0.2, 0.625, 0.2, 0.625, 0.3, 0.6, 0.3, 0.6, 0.3, 0.625, 0.3, 0.625, 0.4, 0.6, 0.4, 0.6, 0.4, 0.625, 0.4, 0.625, 0.5, 0.6, 0.5, 0.6, 0.5, 0.625, 0.5, 0.625, 0.6, 0.6, 0.6, 0.625, 0.6, 0.65, 0.6, 0.65, 0.7, 0.625, 0.7, 0.625, 0.7, 0.65, 0.7, 0.65, 0.8, 0.625, 0.8, 0.625, 0.8, 0.65, 0.8, 0.65, 0.9, 0.625, 0.9, 0.625, 0.9, 0.65, 0.9, 0.65, 1.0, 0.625, 1.0, 0.625, -1.11e-16, 0.65, -1.11e-16, 0.65, 0.1, 0.625, 0.1, 0.625, 0.1, 0.65, 0.1, 0.65, 0.2, 0.625, 0.2, 0.625, 0.2, 0.65, 0.2, 0.65, 0.3, 0.625, 0.3, 0.625, 0.3, 0.65, 0.3, 0.65, 0.4, 0.625, 0.4, 0.625, 0.4, 0.65, 0.4, 0.65, 0.5, 0.625, 0.5, 0.625, 0.5, 0.65, 0.5, 0.65, 0.6, 0.625, 0.6, 0.65, 0.6, 0.675, 0.6, 0.675, 0.7, 0.65, 0.7, 0.65, 0.7, 0.675, 0.7, 0.675, 0.8, 0.65, 0.8, 0.65, 0.8, 0.675, 0.8, 0.675, 0.9, 0.65, 0.9, 0.65, 0.9, 0.675, 0.9, 0.675, 1.0, 0.65, 1.0, 0.65, -1.11e-16, 0.675, -1.11e-16, 0.675, 0.1, 0.65, 0.1, 0.65, 0.1, 0.675, 0.1, 0.675, 0.2, 0.65, 0.2, 0.65, 0.2, 0.675, 0.2, 0.675, 0.3, 0.65, 0.3, 0.65, 0.3, 0.675, 0.3, 0.675, 0.4, 0.65, 0.4, 0.65, 0.4, 0.675, 0.4, 0.675, 0.5, 0.65, 0.5, 0.65, 0.5, 0.675, 0.5, 0.675, 0.6, 0.65, 0.6, 0.675, 0.6, 0.7, 0.6, 0.7, 0.7, 0.675, 0.7, 0.675, 0.7, 0.7, 0.7, 0.7, 0.8, 0.675, 0.8, 0.675, 0.8, 0.7, 0.8, 0.7, 0.9, 0.675, 0.9, 0.675, 0.9, 0.7, 0.9, 0.7, 1.0, 0.675, 1.0, 0.675, -1.11e-16, 0.7, -1.11e-16, 0.7, 0.1, 0.675, 0.1, 0.675, 0.1, 0.7, 0.1, 0.7, 0.2, 0.675, 0.2, 0.675, 0.2, 0.7, 0.2, 0.7, 0.3, 0.675, 0.3, 0.675, 0.3, 0.7, 0.3, 0.7, 0.4, 0.675, 0.4, 0.675, 0.4, 0.7, 0.4, 0.7, 0.5, 0.675, 0.5, 0.675, 0.5, 0.7, 0.5, 0.7, 0.6, 0.675, 0.6, 0.7, 0.6, 0.725, 0.6, 0.725, 0.7, 0.7, 0.7, 0.7, 0.7, 0.725, 0.7, 0.725, 0.8, 0.7, 0.8, 0.7, 0.8, 0.725, 0.8, 0.725, 0.9, 0.7, 0.9, 0.7, 0.9, 0.725, 0.9, 0.725, 1.0, 0.7, 1.0, 0.7, -1.11e-16, 0.725, -1.11e-16, 0.725, 0.1, 0.7, 0.1, 0.7, 0.1, 0.725, 0.1, 0.725, 0.2, 0.7, 0.2, 0.7, 0.2, 0.725, 0.2, 0.725, 0.3, 0.7, 0.3, 0.7, 0.3, 0.725, 0.3, 0.725, 0.4, 0.7, 0.4, 0.7, 0.4, 0.725, 0.4, 0.725, 0.5, 0.7, 0.5, 0.7, 0.5, 0.725, 0.5, 0.725, 0.6, 0.7, 0.6, 0.725, 0.6, 0.75, 0.6, 0.75, 0.7, 0.725, 0.7, 0.725, 0.7, 0.75, 0.7, 0.75, 0.8, 0.725, 0.8, 0.725, 0.8, 0.75, 0.8, 0.75, 0.9, 0.725, 0.9, 0.725, 0.9, 0.75, 0.9, 0.75, 1.0, 0.725, 1.0, 0.725, -1.11e-16, 0.75, -1.11e-16, 0.75, 0.1, 0.725, 0.1, 0.725, 0.1, 0.75, 0.1, 0.75, 0.2, 0.725, 0.2, 0.725, 0.2, 0.75, 0.2, 0.75, 0.3, 0.725, 0.3, 0.725, 0.3, 0.75, 0.3, 0.75, 0.4, 0.725, 0.4, 0.725, 0.4, 0.75, 0.4, 0.75, 0.5, 0.725, 0.5, 0.725, 0.5, 0.75, 0.5, 0.75, 0.6, 0.725, 0.6, 0.0, 0.0, 0.0, 0.0, 0.0, 0.0, 0.0, 0.0, 0.0, 0.0, 0.0, 0.0, 0.0, 0.0, 0.0, 0.0, 0.0, 0.0, 0.0, 0.0, 0.0, 0.0, 0.0, 0.0, 0.0, 0.0, 0.0, 0.0, 0.0, 0.0, 0.0, 0.0, 0.0, 0.0, 0.0, 0.0, 0.0, 0.0, 0.0, 0.0, 0.3, 0.6, 0.325, 0.6, 0.325, 0.7, 0.3, 0.7, 0.3, 0.7, 0.325, 0.7, 0.325, 0.8, 0.3, 0.8, 0.3, 0.8, 0.325, 0.8, 0.325, 0.9, 0.3, 0.9, 0.3, 0.9, 0.325, 0.9, 0.325, 1.0, 0.3, 1.0, 0.3, -1.11e-16, 0.325, -1.11e-16, 0.325, 0.1, 0.3, 0.1, 0.3, 0.1, 0.325, 0.1, 0.325, 0.2, 0.3, 0.2, 0.3, 0.2, 0.325, 0.2, 0.325, 0.3, 0.3, 0.3, 0.3, 0.3, 0.325, 0.3, 0.325, 0.4, 0.3, 0.4, 0.3, 0.4, 0.325, 0.4, 0.325, 0.5, 0.3, 0.5, 0.3, 0.5, 0.325, 0.5, 0.325, 0.6, 0.3, 0.6, 0.325, 0.6, 0.35, 0.6, 0.35, 0.7, 0.325, 0.7, 0.325, 0.7, 0.35, 0.7, 0.35, 0.8, 0.325, 0.8, 0.325, 0.8, 0.35, 0.8, 0.35, 0.9, 0.325, 0.9, 0.325, 0.9, 0.35, 0.9, 0.35, 1.0, 0.325, 1.0, 0.325, -1.11e-16, 0.35, -1.11e-16, 0.35, 0.1, 0.325, 0.1, 0.325, 0.1, 0.35, 0.1, 0.35, 0.2, 0.325, 0.2, 0.325, 0.2, 0.35, 0.2, 0.35, 0.3, 0.325, 0.3, 0.325, 0.3, 0.35, 0.3, 0.35, 0.4, 0.325, 0.4, 0.325, 0.4, 0.35, 0.4, 0.35, 0.5, 0.325, 0.5, 0.325, 0.5, 0.35, 0.5, 0.35, 0.6, 0.325, 0.6, 0.35, 0.6, 0.375, 0.6, 0.375, 0.7, 0.35, 0.7, 0.35, 0.7, 0.375, 0.7, 0.375, 0.8, 0.35, 0.8, 0.35, 0.8, 0.375, 0.8, 0.375, 0.9, 0.35, 0.9, 0.35, 0.9, 0.375, 0.9, 0.375, 1.0, 0.35, 1.0, 0.35, -1.11e-16, 0.375, -1.11e-16, 0.375, 0.1, 0.35, 0.1, 0.35, 0.1, 0.375, 0.1, 0.375, 0.2, 0.35, 0.2, 0.35, 0.2, 0.375, 0.2, 0.375, 0.3, 0.35, 0.3, 0.35, 0.3, 0.375, 0.3, 0.375, 0.4, 0.35, 0.4, 0.35, 0.4, 0.375, 0.4, 0.375, 0.5, 0.35, 0.5, 0.35, 0.5, 0.375, 0.5, 0.375, 0.6, 0.35, 0.6, 0.375, 0.6, 0.4, 0.6, 0.4, 0.7, 0.375, 0.7, 0.375, 0.7, 0.4, 0.7, 0.4, 0.8, 0.375, 0.8, 0.375, 0.8, 0.4, 0.8, 0.4, 0.9, 0.375, 0.9, 0.375, 0.9, 0.4, 0.9, 0.4, 1.0, 0.375, 1.0, 0.375, -1.11e-16, 0.4, -1.11e-16, 0.4, 0.1, 0.375, 0.1, 0.375, 0.1, 0.4, 0.1, 0.4, 0.2, 0.375, 0.2, 0.375, 0.2, 0.4, 0.2, 0.4, 0.3, 0.375, 0.3, 0.375, 0.3, 0.4, 0.3, 0.4, 0.4, 0.375, 0.4, 0.375, 0.4, 0.4, 0.4, 0.4, 0.5, 0.375, 0.5, 0.375, 0.5, 0.4, 0.5, 0.4, 0.6, 0.375, 0.6, 0.4, 0.6, 0.425, 0.6, 0.425, 0.7, 0.4, 0.7, 0.4, 0.7, 0.425, 0.7, 0.425, 0.8, 0.4, 0.8, 0.4, 0.8, 0.425, 0.8, 0.425, 0.9, 0.4, 0.9, 0.4, 0.9, 0.425, 0.9, 0.425, 1.0, 0.4, 1.0, 0.4, -1.11e-16, 0.425, -1.11e-16, 0.425, 0.1, 0.4, 0.1, 0.4, 0.1, 0.425, 0.1, 0.425, 0.2, 0.4, 0.2, 0.4, 0.2, 0.425, 0.2, 0.425, 0.3, 0.4, 0.3, 0.4, 0.3, 0.425, 0.3, 0.425, 0.4, 0.4, 0.4, 0.4, 0.4, 0.425, 0.4, 0.425, 0.5, 0.4, 0.5, 0.4, 0.5, 0.425, 0.5, 0.425, 0.6, 0.4, 0.6, 0.425, 0.6, 0.45, 0.6, 0.45, 0.7, 0.425, 0.7, 0.425, 0.7, 0.45, 0.7, 0.45, 0.8, 0.425, 0.8, 0.425, 0.8, 0.45, 0.8, 0.45, 0.9, 0.425, 0.9, 0.425, 0.9, 0.45, 0.9, 0.45, 1.0, 0.425, 1.0, 0.425, -1.11e-16, 0.45, -1.11e-16, 0.45, 0.1, 0.425, 0.1, 0.425, 0.1, 0.45, 0.1, 0.45, 0.2, 0.425, 0.2, 0.425, 0.2, 0.45, 0.2, 0.45, 0.3, 0.425, 0.3, 0.425, 0.3, 0.45, 0.3, 0.45, 0.4, 0.425, 0.4, 0.425, 0.4, 0.45, 0.4, 0.45, 0.5, 0.425, 0.5, 0.425, 0.5, 0.45, 0.5, 0.45, 0.6, 0.425, 0.6, 0.45, 0.6, 0.475, 0.6, 0.475, 0.7, 0.45, 0.7, 0.45, 0.7, 0.475, 0.7, 0.475, 0.8, 0.45, 0.8, 0.45, 0.8, 0.475, 0.8, 0.475, 0.9, 0.45, 0.9, 0.45, 0.9, 0.475, 0.9, 0.475, 1.0, 0.45, 1.0, 0.45, -1.11e-16, 0.475, -1.11e-16, 0.475, 0.1, 0.45, 0.1, 0.45, 0.1, 0.475, 0.1, 0.475, 0.2, 0.45, 0.2, 0.45, 0.2, 0.475, 0.2, 0.475, 0.3, 0.45, 0.3, 0.45, 0.3, 0.475, 0.3, 0.475, 0.4, 0.45, 0.4, 0.45, 0.4, 0.475, 0.4, 0.475, 0.5, 0.45, 0.5, 0.45, 0.5, 0.475, 0.5, 0.475, 0.6, 0.45, 0.6, 0.475, 0.6, 0.5, 0.6, 0.5, 0.7, 0.475, 0.7, 0.475, 0.7, 0.5, 0.7, 0.5, 0.8, 0.475, 0.8, 0.475, 0.8, 0.5, 0.8, 0.5, 0.9, 0.475, 0.9, 0.475, 0.9, 0.5, 0.9, 0.5, 1.0, 0.475, 1.0, 0.475, -1.11e-16, 0.5, -1.11e-16, 0.5, 0.1, 0.475, 0.1, 0.475, 0.1, 0.5, 0.1, 0.5, 0.2, 0.475, 0.2, 0.475, 0.2, 0.5, 0.2, 0.5, 0.3, 0.475, 0.3, 0.475, 0.3, 0.5, 0.3, 0.5, 0.4, 0.475, 0.4, 0.475, 0.4, 0.5, 0.4, 0.5, 0.5, 0.475, 0.5, 0.475, 0.5, 0.5, 0.5, 0.5, 0.6, 0.475, 0.6, 0.5, 0.6, 0.525, 0.6, 0.525, 0.7, 0.5, 0.7, 0.5, 0.7, 0.525, 0.7, 0.525, 0.8, 0.5, 0.8, 0.5, 0.8, 0.525, 0.8, 0.525, 0.9, 0.5, 0.9, 0.5, 0.9, 0.525, 0.9, 0.525, 1.0, 0.5, 1.0, 0.5, -1.11e-16, 0.525, -1.11e-16, 0.525, 0.1, 0.5, 0.1, 0.5, 0.1, 0.525, 0.1, 0.525, 0.2, 0.5, 0.2, 0.5, 0.2, 0.525, 0.2, 0.525, 0.3, 0.5, 0.3, 0.5, 0.3, 0.525, 0.3, 0.525, 0.4, 0.5, 0.4, 0.5, 0.4, 0.525, 0.4, 0.525, 0.5, 0.5, 0.5, 0.5, 0.5, 0.525, 0.5, 0.525, 0.6, 0.5, 0.6, 0.75, 0.7, 0.75, 0.6, 0.0, 0.0, 0.0, 0.0, 0.75, 0.1, 0.75, -1.11e-16, 0.0, 0.0, 0.0, 0.0, 0.75, 0.3, 0.75, 0.2, 0.0, 0.0, 0.0, 0.0, 0.75, 0.5, 0.75, 0.4, 0.0, 0.0, 0.0, 0.0, 0.75, 0.6, 0.75, 0.5, 0.0, 0.0, 0.0, 0.0, 0.75, 0.4, 0.75, 0.3, 0.0, 0.0, 0.0, 0.0, 0.75, 0.8, 0.75, 0.7, 0.0, 0.0, 0.0, 0.0, 0.75, 0.9, 0.75, 0.8, 0.0, 0.0, 0.0, 0.0, 0.75, -1.11e-16, 0.75, 0.9, 0.0, 0.0, 0.0, 0.0, 0.75, 0.2, 0.75, 0.1, 0.0, 0.0, 0.0, 0.0, 0.0, 0.0, 0.0, 0.0, 0.3, 0.3, 0.3, 0.4, 0.0, 0.0, 0.0, 0.0, 0.3, 0.4, 0.3, 0.5, 0.0, 0.0, 0.3, 0.5, 0.3, 0.6, 0.0, 0.0, 0.0, 0.0, 0.0, 0.0, 0.3, 0.6, 0.3, 0.7, 0.0, 0.0, 0.0, 0.0, 0.3, 0.7, 0.3, 0.8, 0.0, 0.0, 0.0, 0.0, 0.3, 0.2, 0.3, 0.3, 0.0, 0.0, 0.0, 0.0, 0.3, 0.1, 0.3, 0.2, 0.0, 0.0, 0.0, 0.0, 0.3, -1.11e-16, 0.3, 0.1, 0.0, 0.0, 0.0, 0.0, 0.3, 0.9, 0.3, -1.11e-16, 0.0, 0.0, 0.0, 0.0, 0.3, 0.8, 0.3, 0.9, 0.375, 0.1942, 0.625, 0.1942, 0.625, 0.25, 0.375, 0.25, 0.375, 0.25, 0.625, 0.25, 0.625, 0.5, 0.375, 0.5, 0.375, 0.5558, 0.625, 0.5558, 0.625, 0.75, 0.375, 0.75, 0.375, 0.75, 0.625, 0.75, 0.625, 1.0, 0.375, 1.0, 0.125, 0.5558, 0.375, 0.5558, 0.375, 0.75, 0.125, 0.75, 0.625, 0.5558, 0.625, 0.5, 0.625, 0.5, 0.625, 0.5558, 0.625, 0.75, 0.625, 0.5558, 0.625, 0.5558, 0.625, 0.75, 0.125, 0.5, 0.375, 0.5, 0.375, 0.5558, 0.125, 0.5558, 0.375, 0.5, 0.625, 0.5, 0.625, 0.5558, 0.375, 0.5558, 0.375, 0.0, 0.625, 0.0, 0.625, 0.1942, 0.375, 0.1942, 0.625, 1.0, 0.625, 0.75, 0.625, 0.75, 0.625, 1.0, 0.625, 0.5558, 0.625, 0.5, 0.625, 0.5, 0.625, 0.5558, 0.625, 0.1942, 0.625, 0.0, 0.625, 0.0, 0.625, 0.1942, 0.625, 0.25, 0.625, 0.1942, 0.625, 0.1942, 0.625, 0.25, 0.625, 1.0, 0.625, 0.75, 0.625, 0.75, 0.625, 1.0, 0.625, 0.5, 0.625, 0.25, 0.625, 0.25, 0.625, 0.5, 0.625, 0.75, 0.625, 0.5558, 0.625, 0.5558, 0.625, 0.75, 0.625, 0.1942, 0.625, 0.0, 0.625, 0.0, 0.625, 0.1942, 0.625, 0.5, 0.625, 0.25, 0.625, 0.25, 0.625, 0.5, 0.625, 0.1942, 0.625, 0.0, 0.625, 0.0, 0.625, 0.1942, 0.625, 0.75, 0.625, 0.5558, 0.625, 0.5558, 0.625, 0.75, 0.625, 0.25, 0.625, 0.1942, 0.625, 0.1942, 0.625, 0.25, 0.625, 0.5, 0.625, 0.25, 0.625, 0.25, 0.625, 0.5, 0.625, 1.0, 0.625, 0.75, 0.625, 0.75, 0.625, 1.0, 0.625, 0.25, 0.625, 0.1942, 0.625, 0.1942, 0.625, 0.25, 0.625, 0.5558, 0.625, 0.5, 0.625, 0.5, 0.625, 0.5558, 0.625, 1.0, 0.625, 0.75, 0.625, 0.75, 0.625, 1.0, 0.625, 0.5, 0.625, 0.25, 0.625, 0.25, 0.625, 0.5, 0.625, 0.1942, 0.625, 0.0, 0.625, 0.0, 0.625, 0.1942, 0.625, 0.75, 0.625, 0.5558, 0.625, 0.5558, 0.625, 0.75, 0.625, 0.25, 0.625, 0.1942, 0.625, 0.1942, 0.625, 0.25, 0.625, 0.5558, 0.625, 0.5, 0.625, 0.5, 0.625, 0.5558, 0.375, 0.1942, 0.375, 0.25, 0.625, 0.25, 0.625, 0.1942, 0.375, 0.25, 0.375, 0.5, 0.625, 0.5, 0.625, 0.25, 0.375, 0.5558, 0.375, 0.75, 0.625, 0.75, 0.625, 0.5558, 0.375, 0.75, 0.375, 1.0, 0.625, 1.0, 0.625, 0.75, 0.125, 0.5558, 0.125, 0.75, 0.375, 0.75, 0.375, 0.5558, 0.625, 0.5558, 0.625, 0.5558, 0.625, 0.5, 0.625, 0.5, 0.625, 0.75, 0.625, 0.75, 0.625, 0.5558, 0.625, 0.5558, 0.125, 0.5, 0.125, 0.5558, 0.375, 0.5558, 0.375, 0.5, 0.375, 0.5, 0.375, 0.5558, 0.625, 0.5558, 0.625, 0.5, 0.375, 0.0, 0.375, 0.1942, 0.625, 0.1942, 0.625, 0.0, 0.625, 1.0, 0.625, 1.0, 0.625, 0.75, 0.625, 0.75, 0.625, 0.5558, 0.625, 0.5558, 0.625, 0.5, 0.625, 0.5, 0.625, 0.1942, 0.625, 0.1942, 0.625, 0.0, 0.625, 0.0, 0.625, 0.25, 0.625, 0.25, 0.625, 0.1942, 0.625, 0.1942, 0.625, 1.0, 0.625, 1.0, 0.625, 0.75, 0.625, 0.75, 0.625, 0.5, 0.625, 0.5, 0.625, 0.25, 0.625, 0.25, 0.625, 0.75, 0.625, 0.75, 0.625, 0.5558, 0.625, 0.5558, 0.625, 0.1942, 0.625, 0.1942, 0.625, 0.0, 0.625, 0.0, 0.625, 0.5, 0.625, 0.5, 0.625, 0.25, 0.625, 0.25, 0.625, 0.1942, 0.625, 0.1942, 0.625, 0.0, 0.625, 0.0, 0.625, 0.75, 0.625, 0.75, 0.625, 0.5558, 0.625, 0.5558, 0.625, 0.25, 0.625, 0.25, 0.625, 0.1942, 0.625, 0.1942, 0.625, 0.5, 0.625, 0.5, 0.625, 0.25, 0.625, 0.25, 0.625, 1.0, 0.625, 1.0, 0.625, 0.75, 0.625, 0.75, 0.625, 0.25, 0.625, 0.25, 0.625, 0.1942, 0.625, 0.1942, 0.625, 0.5558, 0.625, 0.5558, 0.625, 0.5, 0.625, 0.5, 0.625, 1.0, 0.625, 1.0, 0.625, 0.75, 0.625, 0.75, 0.625, 0.5, 0.625, 0.5, 0.625, 0.25, 0.625, 0.25, 0.625, 0.1942, 0.625, 0.1942, 0.625, 0.0, 0.625, 0.0, 0.625, 0.75, 0.625, 0.75, 0.625, 0.5558, 0.625, 0.5558, 0.625, 0.25, 0.625, 0.25, 0.625, 0.1942, 0.625, 0.1942, 0.625, 0.5558, 0.625, 0.5558, 0.625, 0.5, 0.625, 0.5, 0.625, 0.25, 0.625, 0.1942, 0.625, 0.1942, 0.625, 0.25, 0.625, 0.5, 0.625, 0.25, 0.625, 0.25, 0.625, 0.5, 0.625, 0.75, 0.625, 0.5558, 0.625, 0.5558, 0.625, 0.75, 0.625, 1.0, 0.625, 0.75, 0.625, 0.75, 0.625, 1.0, 0.625, 0.1942, 0.625, 0.0, 0.625, 0.0, 0.625, 0.1942, 0.625, 0.5558, 0.625, 0.5, 0.625, 0.5, 0.625, 0.5558, 0.525, 0.6, 0.55, 0.6, 0.55, 0.7, 0.525, 0.7, 0.525, 0.7, 0.55, 0.7, 0.55, 0.8, 0.525, 0.8, 0.525, 0.8, 0.55, 0.8, 0.55, 0.9, 0.525, 0.9, 0.525, 0.9, 0.55, 0.9, 0.55, 1.0, 0.525, 1.0, 0.525, -1.11e-16, 0.55, -1.11e-16, 0.55, 0.1, 0.525, 0.1, 0.525, 0.1, 0.55, 0.1, 0.55, 0.2, 0.525, 0.2, 0.525, 0.2, 0.55, 0.2, 0.55, 0.3, 0.525, 0.3, 0.525, 0.3, 0.55, 0.3, 0.55, 0.4, 0.525, 0.4, 0.525, 0.4, 0.55, 0.4, 0.55, 0.5, 0.525, 0.5, 0.525, 0.5, 0.55, 0.5, 0.55, 0.6, 0.525, 0.6, 0.55, 0.6, 0.575, 0.6, 0.575, 0.7, 0.55, 0.7, 0.55, 0.7, 0.575, 0.7, 0.575, 0.8, 0.55, 0.8, 0.55, 0.8, 0.575, 0.8, 0.575, 0.9, 0.55, 0.9, 0.55, 0.9, 0.575, 0.9, 0.575, 1.0, 0.55, 1.0, 0.55, -1.11e-16, 0.575, -1.11e-16, 0.575, 0.1, 0.55, 0.1, 0.55, 0.1, 0.575, 0.1, 0.575, 0.2, 0.55, 0.2, 0.55, 0.2, 0.575, 0.2, 0.575, 0.3, 0.55, 0.3, 0.55, 0.3, 0.575, 0.3, 0.575, 0.4, 0.55, 0.4, 0.55, 0.4, 0.575, 0.4, 0.575, 0.5, 0.55, 0.5, 0.55, 0.5, 0.575, 0.5, 0.575, 0.6, 0.55, 0.6, 0.575, 0.6, 0.6, 0.6, 0.6, 0.7, 0.575, 0.7, 0.575, 0.7, 0.6, 0.7, 0.6, 0.8, 0.575, 0.8, 0.575, 0.8, 0.6, 0.8, 0.6, 0.9, 0.575, 0.9, 0.575, 0.9, 0.6, 0.9, 0.6, 1.0, 0.575, 1.0, 0.575, -1.11e-16, 0.6, -1.11e-16, 0.6, 0.1, 0.575, 0.1, 0.575, 0.1, 0.6, 0.1, 0.6, 0.2, 0.575, 0.2, 0.575, 0.2, 0.6, 0.2, 0.6, 0.3, 0.575, 0.3, 0.575, 0.3, 0.6, 0.3, 0.6, 0.4, 0.575, 0.4, 0.575, 0.4, 0.6, 0.4, 0.6, 0.5, 0.575, 0.5, 0.575, 0.5, 0.6, 0.5, 0.6, 0.6, 0.575, 0.6, 0.6, 0.6, 0.625, 0.6, 0.625, 0.7, 0.6, 0.7, 0.6, 0.7, 0.625, 0.7, 0.625, 0.8, 0.6, 0.8, 0.6, 0.8, 0.625, 0.8, 0.625, 0.9, 0.6, 0.9, 0.6, 0.9, 0.625, 0.9, 0.625, 1.0, 0.6, 1.0, 0.6, -1.11e-16, 0.625, -1.11e-16, 0.625, 0.1, 0.6, 0.1, 0.6, 0.1, 0.625, 0.1, 0.625, 0.2, 0.6, 0.2, 0.6, 0.2, 0.625, 0.2, 0.625, 0.3, 0.6, 0.3, 0.6, 0.3, 0.625, 0.3, 0.625, 0.4, 0.6, 0.4, 0.6, 0.4, 0.625, 0.4, 0.625, 0.5, 0.6, 0.5, 0.6, 0.5, 0.625, 0.5, 0.625, 0.6, 0.6, 0.6, 0.625, 0.6, 0.65, 0.6, 0.65, 0.7, 0.625, 0.7, 0.625, 0.7, 0.65, 0.7, 0.65, 0.8, 0.625, 0.8, 0.625, 0.8, 0.65, 0.8, 0.65, 0.9, 0.625, 0.9, 0.625, 0.9, 0.65, 0.9, 0.65, 1.0, 0.625, 1.0, 0.625, -1.11e-16, 0.65, -1.11e-16, 0.65, 0.1, 0.625, 0.1, 0.625, 0.1, 0.65, 0.1, 0.65, 0.2, 0.625, 0.2, 0.625, 0.2, 0.65, 0.2, 0.65, 0.3, 0.625, 0.3, 0.625, 0.3, 0.65, 0.3, 0.65, 0.4, 0.625, 0.4, 0.625, 0.4, 0.65, 0.4, 0.65, 0.5, 0.625, 0.5, 0.625, 0.5, 0.65, 0.5, 0.65, 0.6, 0.625, 0.6, 0.65, 0.6, 0.675, 0.6, 0.675, 0.7, 0.65, 0.7, 0.65, 0.7, 0.675, 0.7, 0.675, 0.8, 0.65, 0.8, 0.65, 0.8, 0.675, 0.8, 0.675, 0.9, 0.65, 0.9, 0.65, 0.9, 0.675, 0.9, 0.675, 1.0, 0.65, 1.0, 0.65, -1.11e-16, 0.675, -1.11e-16, 0.675, 0.1, 0.65, 0.1, 0.65, 0.1, 0.675, 0.1, 0.675, 0.2, 0.65, 0.2, 0.65, 0.2, 0.675, 0.2, 0.675, 0.3, 0.65, 0.3, 0.65, 0.3, 0.675, 0.3, 0.675, 0.4, 0.65, 0.4, 0.65, 0.4, 0.675, 0.4, 0.675, 0.5, 0.65, 0.5, 0.65, 0.5, 0.675, 0.5, 0.675, 0.6, 0.65, 0.6, 0.675, 0.6, 0.7, 0.6, 0.7, 0.7, 0.675, 0.7, 0.675, 0.7, 0.7, 0.7, 0.7, 0.8, 0.675, 0.8, 0.675, 0.8, 0.7, 0.8, 0.7, 0.9, 0.675, 0.9, 0.675, 0.9, 0.7, 0.9, 0.7, 1.0, 0.675, 1.0, 0.675, -1.11e-16, 0.7, -1.11e-16, 0.7, 0.1, 0.675, 0.1, 0.675, 0.1, 0.7, 0.1, 0.7, 0.2, 0.675, 0.2, 0.675, 0.2, 0.7, 0.2, 0.7, 0.3, 0.675, 0.3, 0.675, 0.3, 0.7, 0.3, 0.7, 0.4, 0.675, 0.4, 0.675, 0.4, 0.7, 0.4, 0.7, 0.5, 0.675, 0.5, 0.675, 0.5, 0.7, 0.5, 0.7, 0.6, 0.675, 0.6, 0.7, 0.6, 0.725, 0.6, 0.725, 0.7, 0.7, 0.7, 0.7, 0.7, 0.725, 0.7, 0.725, 0.8, 0.7, 0.8, 0.7, 0.8, 0.725, 0.8, 0.725, 0.9, 0.7, 0.9, 0.7, 0.9, 0.725, 0.9, 0.725, 1.0, 0.7, 1.0, 0.7, -1.11e-16, 0.725, -1.11e-16, 0.725, 0.1, 0.7, 0.1, 0.7, 0.1, 0.725, 0.1, 0.725, 0.2, 0.7, 0.2, 0.7, 0.2, 0.725, 0.2, 0.725, 0.3, 0.7, 0.3, 0.7, 0.3, 0.725, 0.3, 0.725, 0.4, 0.7, 0.4, 0.7, 0.4, 0.725, 0.4, 0.725, 0.5, 0.7, 0.5, 0.7, 0.5, 0.725, 0.5, 0.725, 0.6, 0.7, 0.6, 0.725, 0.6, 0.75, 0.6, 0.75, 0.7, 0.725, 0.7, 0.725, 0.7, 0.75, 0.7, 0.75, 0.8, 0.725, 0.8, 0.725, 0.8, 0.75, 0.8, 0.75, 0.9, 0.725, 0.9, 0.725, 0.9, 0.75, 0.9, 0.75, 1.0, 0.725, 1.0, 0.725, -1.11e-16, 0.75, -1.11e-16, 0.75, 0.1, 0.725, 0.1, 0.725, 0.1, 0.75, 0.1, 0.75, 0.2, 0.725, 0.2, 0.725, 0.2, 0.75, 0.2, 0.75, 0.3, 0.725, 0.3, 0.725, 0.3, 0.75, 0.3, 0.75, 0.4, 0.725, 0.4, 0.725, 0.4, 0.75, 0.4, 0.75, 0.5, 0.725, 0.5, 0.725, 0.5, 0.75, 0.5, 0.75, 0.6, 0.725, 0.6, 0.0, 0.0, 0.0, 0.0, 0.0, 0.0, 0.0, 0.0, 0.0, 0.0, 0.0, 0.0, 0.0, 0.0, 0.0, 0.0, 0.0, 0.0, 0.0, 0.0, 0.0, 0.0, 0.0, 0.0, 0.0, 0.0, 0.0, 0.0, 0.0, 0.0, 0.0, 0.0, 0.0, 0.0, 0.0, 0.0, 0.0, 0.0, 0.0, 0.0, 0.3, 0.6, 0.325, 0.6, 0.325, 0.7, 0.3, 0.7, 0.3, 0.7, 0.325, 0.7, 0.325, 0.8, 0.3, 0.8, 0.3, 0.8, 0.325, 0.8, 0.325, 0.9, 0.3, 0.9, 0.3, 0.9, 0.325, 0.9, 0.325, 1.0, 0.3, 1.0, 0.3, -1.11e-16, 0.325, -1.11e-16, 0.325, 0.1, 0.3, 0.1, 0.3, 0.1, 0.325, 0.1, 0.325, 0.2, 0.3, 0.2, 0.3, 0.2, 0.325, 0.2, 0.325, 0.3, 0.3, 0.3, 0.3, 0.3, 0.325, 0.3, 0.325, 0.4, 0.3, 0.4, 0.3, 0.4, 0.325, 0.4, 0.325, 0.5, 0.3, 0.5, 0.3, 0.5, 0.325, 0.5, 0.325, 0.6, 0.3, 0.6, 0.325, 0.6, 0.35, 0.6, 0.35, 0.7, 0.325, 0.7, 0.325, 0.7, 0.35, 0.7, 0.35, 0.8, 0.325, 0.8, 0.325, 0.8, 0.35, 0.8, 0.35, 0.9, 0.325, 0.9, 0.325, 0.9, 0.35, 0.9, 0.35, 1.0, 0.325, 1.0, 0.325, -1.11e-16, 0.35, -1.11e-16, 0.35, 0.1, 0.325, 0.1, 0.325, 0.1, 0.35, 0.1, 0.35, 0.2, 0.325, 0.2, 0.325, 0.2, 0.35, 0.2, 0.35, 0.3, 0.325, 0.3, 0.325, 0.3, 0.35, 0.3, 0.35, 0.4, 0.325, 0.4, 0.325, 0.4, 0.35, 0.4, 0.35, 0.5, 0.325, 0.5, 0.325, 0.5, 0.35, 0.5, 0.35, 0.6, 0.325, 0.6, 0.35, 0.6, 0.375, 0.6, 0.375, 0.7, 0.35, 0.7, 0.35, 0.7, 0.375, 0.7, 0.375, 0.8, 0.35, 0.8, 0.35, 0.8, 0.375, 0.8, 0.375, 0.9, 0.35, 0.9, 0.35, 0.9, 0.375, 0.9, 0.375, 1.0, 0.35, 1.0, 0.35, -1.11e-16, 0.375, -1.11e-16, 0.375, 0.1, 0.35, 0.1, 0.35, 0.1, 0.375, 0.1, 0.375, 0.2, 0.35, 0.2, 0.35, 0.2, 0.375, 0.2, 0.375, 0.3, 0.35, 0.3, 0.35, 0.3, 0.375, 0.3, 0.375, 0.4, 0.35, 0.4, 0.35, 0.4, 0.375, 0.4, 0.375, 0.5, 0.35, 0.5, 0.35, 0.5, 0.375, 0.5, 0.375, 0.6, 0.35, 0.6, 0.375, 0.6, 0.4, 0.6, 0.4, 0.7, 0.375, 0.7, 0.375, 0.7, 0.4, 0.7, 0.4, 0.8, 0.375, 0.8, 0.375, 0.8, 0.4, 0.8, 0.4, 0.9, 0.375, 0.9, 0.375, 0.9, 0.4, 0.9, 0.4, 1.0, 0.375, 1.0, 0.375, -1.11e-16, 0.4, -1.11e-16, 0.4, 0.1, 0.375, 0.1, 0.375, 0.1, 0.4, 0.1, 0.4, 0.2, 0.375, 0.2, 0.375, 0.2, 0.4, 0.2, 0.4, 0.3, 0.375, 0.3, 0.375, 0.3, 0.4, 0.3, 0.4, 0.4, 0.375, 0.4, 0.375, 0.4, 0.4, 0.4, 0.4, 0.5, 0.375, 0.5, 0.375, 0.5, 0.4, 0.5, 0.4, 0.6, 0.375, 0.6, 0.4, 0.6, 0.425, 0.6, 0.425, 0.7, 0.4, 0.7, 0.4, 0.7, 0.425, 0.7, 0.425, 0.8, 0.4, 0.8, 0.4, 0.8, 0.425, 0.8, 0.425, 0.9, 0.4, 0.9, 0.4, 0.9, 0.425, 0.9, 0.425, 1.0, 0.4, 1.0, 0.4, -1.11e-16, 0.425, -1.11e-16, 0.425, 0.1, 0.4, 0.1, 0.4, 0.1, 0.425, 0.1, 0.425, 0.2, 0.4, 0.2, 0.4, 0.2, 0.425, 0.2, 0.425, 0.3, 0.4, 0.3, 0.4, 0.3, 0.425, 0.3, 0.425, 0.4, 0.4, 0.4, 0.4, 0.4, 0.425, 0.4, 0.425, 0.5, 0.4, 0.5, 0.4, 0.5, 0.425, 0.5, 0.425, 0.6, 0.4, 0.6, 0.425, 0.6, 0.45, 0.6, 0.45, 0.7, 0.425, 0.7, 0.425, 0.7, 0.45, 0.7, 0.45, 0.8, 0.425, 0.8, 0.425, 0.8, 0.45, 0.8, 0.45, 0.9, 0.425, 0.9, 0.425, 0.9, 0.45, 0.9, 0.45, 1.0, 0.425, 1.0, 0.425, -1.11e-16, 0.45, -1.11e-16, 0.45, 0.1, 0.425, 0.1, 0.425, 0.1, 0.45, 0.1, 0.45, 0.2, 0.425, 0.2, 0.425, 0.2, 0.45, 0.2, 0.45, 0.3, 0.425, 0.3, 0.425, 0.3, 0.45, 0.3, 0.45, 0.4, 0.425, 0.4, 0.425, 0.4, 0.45, 0.4, 0.45, 0.5, 0.425, 0.5, 0.425, 0.5, 0.45, 0.5, 0.45, 0.6, 0.425, 0.6, 0.45, 0.6, 0.475, 0.6, 0.475, 0.7, 0.45, 0.7, 0.45, 0.7, 0.475, 0.7, 0.475, 0.8, 0.45, 0.8, 0.45, 0.8, 0.475, 0.8, 0.475, 0.9, 0.45, 0.9, 0.45, 0.9, 0.475, 0.9, 0.475, 1.0, 0.45, 1.0, 0.45, -1.11e-16, 0.475, -1.11e-16, 0.475, 0.1, 0.45, 0.1, 0.45, 0.1, 0.475, 0.1, 0.475, 0.2, 0.45, 0.2, 0.45, 0.2, 0.475, 0.2, 0.475, 0.3, 0.45, 0.3, 0.45, 0.3, 0.475, 0.3, 0.475, 0.4, 0.45, 0.4, 0.45, 0.4, 0.475, 0.4, 0.475, 0.5, 0.45, 0.5, 0.45, 0.5, 0.475, 0.5, 0.475, 0.6, 0.45, 0.6, 0.475, 0.6, 0.5, 0.6, 0.5, 0.7, 0.475, 0.7, 0.475, 0.7, 0.5, 0.7, 0.5, 0.8, 0.475, 0.8, 0.475, 0.8, 0.5, 0.8, 0.5, 0.9, 0.475, 0.9, 0.475, 0.9, 0.5, 0.9, 0.5, 1.0, 0.475, 1.0, 0.475, -1.11e-16, 0.5, -1.11e-16, 0.5, 0.1, 0.475, 0.1, 0.475, 0.1, 0.5, 0.1, 0.5, 0.2, 0.475, 0.2, 0.475, 0.2, 0.5, 0.2, 0.5, 0.3, 0.475, 0.3, 0.475, 0.3, 0.5, 0.3, 0.5, 0.4, 0.475, 0.4, 0.475, 0.4, 0.5, 0.4, 0.5, 0.5, 0.475, 0.5, 0.475, 0.5, 0.5, 0.5, 0.5, 0.6, 0.475, 0.6, 0.5, 0.6, 0.525, 0.6, 0.525, 0.7, 0.5, 0.7, 0.5, 0.7, 0.525, 0.7, 0.525, 0.8, 0.5, 0.8, 0.5, 0.8, 0.525, 0.8, 0.525, 0.9, 0.5, 0.9, 0.5, 0.9, 0.525, 0.9, 0.525, 1.0, 0.5, 1.0, 0.5, -1.11e-16, 0.525, -1.11e-16, 0.525, 0.1, 0.5, 0.1, 0.5, 0.1, 0.525, 0.1, 0.525, 0.2, 0.5, 0.2, 0.5, 0.2, 0.525, 0.2, 0.525, 0.3, 0.5, 0.3, 0.5, 0.3, 0.525, 0.3, 0.525, 0.4, 0.5, 0.4, 0.5, 0.4, 0.525, 0.4, 0.525, 0.5, 0.5, 0.5, 0.5, 0.5, 0.525, 0.5, 0.525, 0.6, 0.5, 0.6, 0.75, 0.7, 0.75, 0.6, 0.0, 0.0, 0.0, 0.0, 0.75, 0.1, 0.75, -1.11e-16, 0.0, 0.0, 0.0, 0.0, 0.75, 0.3, 0.75, 0.2, 0.0, 0.0, 0.0, 0.0, 0.75, 0.5, 0.75, 0.4, 0.0, 0.0, 0.0, 0.0, 0.75, 0.6, 0.75, 0.5, 0.0, 0.0, 0.0, 0.0, 0.75, 0.4, 0.75, 0.3, 0.0, 0.0, 0.0, 0.0, 0.75, 0.8, 0.75, 0.7, 0.0, 0.0, 0.0, 0.0, 0.75, 0.9, 0.75, 0.8, 0.0, 0.0, 0.0, 0.0, 0.75, -1.11e-16, 0.75, 0.9, 0.0, 0.0, 0.0, 0.0, 0.75, 0.2, 0.75, 0.1, 0.0, 0.0, 0.0, 0.0, 0.0, 0.0, 0.0, 0.0, 0.3, 0.3, 0.3, 0.4, 0.0, 0.0, 0.0, 0.0, 0.3, 0.4, 0.3, 0.5, 0.0, 0.0, 0.3, 0.5, 0.3, 0.6, 0.0, 0.0, 0.0, 0.0, 0.0, 0.0, 0.3, 0.6, 0.3, 0.7, 0.0, 0.0, 0.0, 0.0, 0.3, 0.7, 0.3, 0.8, 0.0, 0.0, 0.0, 0.0, 0.3, 0.2, 0.3, 0.3, 0.0, 0.0, 0.0, 0.0, 0.3, 0.1, 0.3, 0.2, 0.0, 0.0, 0.0, 0.0, 0.3, -1.11e-16, 0.3, 0.1, 0.0, 0.0, 0.0, 0.0, 0.3, 0.9, 0.3, -1.11e-16, 0.0, 0.0, 0.0, 0.0, 0.3, 0.8, 0.3, 0.9, 0.625, 0.5558, 0.875, 0.5558, 0.875, 0.75, 0.625, 0.75, 0.625, 0.5, 0.875, 0.5, 0.875, 0.5558, 0.625, 0.5558, 0.625, 0.5558, 0.625, 0.75, 0.875, 0.75, 0.875, 0.5558, 0.625, 0.5, 0.625, 0.5558, 0.875, 0.5558, 0.875, 0.5, 0.875, 0.5558, 0.875, 0.5, 0.875, 0.5, 0.875, 0.5558, 0.875, 0.5, 0.625, 0.5, 0.625, 0.5, 0.875, 0.5, 0.625, 0.5558, 0.625, 0.75, 0.625, 0.75, 0.625, 0.5558, 0.625, 0.75, 0.875, 0.75, 0.875, 0.75, 0.625, 0.75, 0.875, 0.75, 0.875, 0.5558, 0.875, 0.5558, 0.875, 0.75, 0.625, 0.5, 0.625, 0.5558, 0.625, 0.5558, 0.625, 0.5])
_ca = me_torus.color_attributes.new('Color', 'FLOAT_COLOR', 'POINT')
_ca.data.foreach_set('color', [0.9773, 0.8858, 0.6904, 1.0, 0.9773, 0.8858, 0.6904, 1.0, 0.9773, 0.8858, 0.6904, 1.0, 0.9773, 0.8858, 0.6904, 1.0, 0.9773, 0.8858, 0.6904, 1.0, 0.9773, 0.8858, 0.6904, 1.0, 0.9773, 0.8858, 0.6904, 1.0, 0.9773, 0.8858, 0.6904, 1.0, 0.9773, 0.8858, 0.6904, 1.0, 0.9773, 0.8858, 0.6904, 1.0, 0.9773, 0.8858, 0.6904, 1.0, 0.9773, 0.8858, 0.6904, 1.0, 0.9773, 0.8858, 0.6904, 1.0, 0.9773, 0.8858, 0.6904, 1.0, 0.9773, 0.8858, 0.6904, 1.0, 0.9773, 0.8858, 0.6904, 1.0, 0.9773, 0.8858, 0.6904, 1.0, 0.9773, 0.8858, 0.6904, 1.0, 0.9773, 0.8858, 0.6904, 1.0, 0.9773, 0.8858, 0.6904, 1.0, 0.9773, 0.8858, 0.6904, 1.0, 0.9773, 0.8858, 0.6904, 1.0, 0.9773, 0.8858, 0.6904, 1.0, 0.9773, 0.8858, 0.6904, 1.0, 0.9773, 0.8858, 0.6904, 1.0, 0.9773, 0.8858, 0.6904, 1.0, 0.9773, 0.8858, 0.6904, 1.0, 0.9773, 0.8858, 0.6904, 1.0, 0.9773, 0.8858, 0.6904, 1.0, 0.9773, 0.8858, 0.6904, 1.0, 0.9773, 0.8858, 0.6904, 1.0, 0.9773, 0.8858, 0.6904, 1.0, 0.9773, 0.8858, 0.6904, 1.0, 0.9773, 0.8858, 0.6904, 1.0, 0.9773, 0.8858, 0.6904, 1.0, 0.9773, 0.8858, 0.6904, 1.0, 0.9773, 0.8858, 0.6904, 1.0, 0.9773, 0.8858, 0.6904, 1.0, 0.9773, 0.8858, 0.6904, 1.0, 0.9773, 0.8858, 0.6904, 1.0, 0.9773, 0.8858, 0.6904, 1.0, 0.9773, 0.8858, 0.6904, 1.0, 0.9773, 0.8858, 0.6904, 1.0, 0.9773, 0.8858, 0.6904, 1.0, 0.9773, 0.8858, 0.6904, 1.0, 0.9773, 0.8858, 0.6904, 1.0, 0.9773, 0.8858, 0.6904, 1.0, 0.9773, 0.8858, 0.6904, 1.0, 0.9773, 0.8858, 0.6904, 1.0, 0.9773, 0.8858, 0.6904, 1.0, 0.9773, 0.8858, 0.6904, 1.0, 0.9773, 0.8858, 0.6904, 1.0, 0.9773, 0.8858, 0.6904, 1.0, 0.9773, 0.8858, 0.6904, 1.0, 0.9773, 0.8858, 0.6904, 1.0, 0.9773, 0.8858, 0.6904, 1.0, 0.9773, 0.8858, 0.6904, 1.0, 0.9773, 0.8858, 0.6904, 1.0, 0.9773, 0.8858, 0.6904, 1.0, 0.9773, 0.8858, 0.6904, 1.0, 0.9773, 0.8858, 0.6904, 1.0, 0.9773, 0.8858, 0.6904, 1.0, 0.9773, 0.8858, 0.6904, 1.0, 0.9773, 0.8858, 0.6904, 1.0, 0.9773, 0.8858, 0.6904, 1.0, 0.9773, 0.8858, 0.6904, 1.0, 0.9773, 0.8858, 0.6904, 1.0, 0.9773, 0.8858, 0.6904, 1.0, 0.9773, 0.8858, 0.6904, 1.0, 0.9773, 0.8858, 0.6904, 1.0, 0.9773, 0.8858, 0.6904, 1.0, 0.9773, 0.8858, 0.6904, 1.0, 0.9773, 0.8858, 0.6904, 1.0, 0.9773, 0.8858, 0.6904, 1.0, 0.9773, 0.8858, 0.6904, 1.0, 0.9773, 0.8858, 0.6904, 1.0, 0.9773, 0.8858, 0.6904, 1.0, 0.9773, 0.8858, 0.6904, 1.0, 0.9773, 0.8858, 0.6904, 1.0, 0.9773, 0.8858, 0.6904, 1.0, 0.9773, 0.8858, 0.6904, 1.0, 0.9773, 0.8858, 0.6904, 1.0, 0.9773, 0.8858, 0.6904, 1.0, 0.9773, 0.8858, 0.6904, 1.0, 0.9773, 0.8858, 0.6904, 1.0, 0.9773, 0.8858, 0.6904, 1.0, 0.9773, 0.8858, 0.6904, 1.0, 0.9773, 0.8858, 0.6904, 1.0, 0.9773, 0.8858, 0.6904, 1.0, 0.9773, 0.8858, 0.6904, 1.0, 0.9773, 0.8858, 0.6904, 1.0, 0.9773, 0.8858, 0.6904, 1.0, 0.9773, 0.8858, 0.6904, 1.0, 0.9773, 0.8858, 0.6904, 1.0, 0.9773, 0.8858, 0.6904, 1.0, 0.9773, 0.8858, 0.6904, 1.0, 0.9773, 0.8858, 0.6904, 1.0, 0.9773, 0.8858, 0.6904, 1.0, 0.9773, 0.8858, 0.6904, 1.0, 0.9773, 0.8858, 0.6904, 1.0, 0.9773, 0.8858, 0.6904, 1.0, 0.9773, 0.8858, 0.6904, 1.0, 0.9773, 0.8858, 0.6904, 1.0, 0.9773, 0.8858, 0.6904, 1.0, 0.9773, 0.8858, 0.6904, 1.0, 0.9773, 0.8858, 0.6904, 1.0, 0.9773, 0.8858, 0.6904, 1.0, 0.9773, 0.8858, 0.6904, 1.0, 0.9773, 0.8858, 0.6904, 1.0, 0.9773, 0.8858, 0.6904, 1.0, 0.9773, 0.8858, 0.6904, 1.0, 0.9773, 0.8858, 0.6904, 1.0, 0.9773, 0.8858, 0.6904, 1.0, 0.9773, 0.8858, 0.6904, 1.0, 0.9773, 0.8858, 0.6904, 1.0, 0.9773, 0.8858, 0.6904, 1.0, 0.9773, 0.8858, 0.6904, 1.0, 0.9773, 0.8858, 0.6904, 1.0, 0.9773, 0.8858, 0.6904, 1.0, 0.9773, 0.8858, 0.6904, 1.0, 0.9773, 0.8858, 0.6904, 1.0, 0.9773, 0.8858, 0.6904, 1.0, 0.9773, 0.8858, 0.6904, 1.0, 0.9773, 0.8858, 0.6904, 1.0, 0.9773, 0.8858, 0.6904, 1.0, 0.9773, 0.8858, 0.6904, 1.0, 0.9773, 0.8858, 0.6904, 1.0, 0.9773, 0.8858, 0.6904, 1.0, 0.9773, 0.8858, 0.6904, 1.0, 0.9773, 0.8858, 0.6904, 1.0, 0.9773, 0.8858, 0.6904, 1.0, 0.9773, 0.8858, 0.6904, 1.0, 0.9773, 0.8858, 0.6904, 1.0, 0.9773, 0.8858, 0.6904, 1.0, 0.9773, 0.8858, 0.6904, 1.0, 0.9773, 0.8858, 0.6904, 1.0, 0.9773, 0.8858, 0.6904, 1.0, 0.9773, 0.8858, 0.6904, 1.0, 0.9773, 0.8858, 0.6904, 1.0, 0.9773, 0.8858, 0.6904, 1.0, 0.9773, 0.8858, 0.6904, 1.0, 0.9773, 0.8858, 0.6904, 1.0, 0.9773, 0.8858, 0.6904, 1.0, 0.9773, 0.8858, 0.6904, 1.0, 0.9773, 0.8858, 0.6904, 1.0, 0.9773, 0.8858, 0.6904, 1.0, 0.9773, 0.8858, 0.6904, 1.0, 0.9773, 0.8858, 0.6904, 1.0, 0.9773, 0.8858, 0.6904, 1.0, 0.9773, 0.8858, 0.6904, 1.0, 0.9773, 0.8858, 0.6904, 1.0, 0.9773, 0.8858, 0.6904, 1.0, 0.9773, 0.8858, 0.6904, 1.0, 0.9773, 0.8858, 0.6904, 1.0, 0.9773, 0.8858, 0.6904, 1.0, 0.9773, 0.8858, 0.6904, 1.0, 0.9773, 0.8858, 0.6904, 1.0, 0.9773, 0.8858, 0.6904, 1.0, 0.9773, 0.8858, 0.6904, 1.0, 0.9773, 0.8858, 0.6904, 1.0, 0.9773, 0.8858, 0.6904, 1.0, 0.9773, 0.8858, 0.6904, 1.0, 0.9773, 0.8858, 0.6904, 1.0, 0.9773, 0.8858, 0.6904, 1.0, 0.9773, 0.8858, 0.6904, 1.0, 0.9773, 0.8858, 0.6904, 1.0, 0.9773, 0.8858, 0.6904, 1.0, 0.9773, 0.8858, 0.6904, 1.0, 0.9773, 0.8858, 0.6904, 1.0, 0.9773, 0.8858, 0.6904, 1.0, 0.9773, 0.8858, 0.6904, 1.0, 0.9773, 0.8858, 0.6904, 1.0, 0.9773, 0.8858, 0.6904, 1.0, 0.9773, 0.8858, 0.6904, 1.0, 0.9773, 0.8858, 0.6904, 1.0, 0.9773, 0.8858, 0.6904, 1.0, 0.9773, 0.8858, 0.6904, 1.0, 0.9773, 0.8858, 0.6904, 1.0, 0.9773, 0.8858, 0.6904, 1.0, 0.9773, 0.8858, 0.6904, 1.0, 0.9773, 0.8858, 0.6904, 1.0, 0.9773, 0.8858, 0.6904, 1.0, 0.9773, 0.8858, 0.6904, 1.0, 0.9773, 0.8858, 0.6904, 1.0, 0.9773, 0.8858, 0.6904, 1.0, 0.9773, 0.8858, 0.6904, 1.0, 0.9773, 0.8858, 0.6904, 1.0, 0.9773, 0.8858, 0.6904, 1.0, 0.9773, 0.8858, 0.6904, 1.0, 0.9773, 0.8858, 0.6904, 1.0, 0.9773, 0.8858, 0.6904, 1.0, 0.9773, 0.8858, 0.6904, 1.0, 0.9773, 0.8858, 0.6904, 1.0, 0.9773, 0.8858, 0.6904, 1.0, 0.9773, 0.8858, 0.6904, 1.0, 0.9773, 0.8858, 0.6904, 1.0, 0.9773, 0.8858, 0.6904, 1.0, 0.9773, 0.8858, 0.6904, 1.0, 0.9773, 0.8858, 0.6904, 1.0, 0.9773, 0.8858, 0.6904, 1.0, 0.9773, 0.8858, 0.6904, 1.0, 0.9773, 0.8858, 0.6904, 1.0, 0.9773, 0.8858, 0.6904, 1.0, 0.9773, 0.8858, 0.6904, 1.0, 0.9773, 0.8858, 0.6904, 1.0, 0.9773, 0.8858, 0.6904, 1.0, 0.9773, 0.8858, 0.6904, 1.0, 0.9773, 0.8858, 0.6904, 1.0, 0.9773, 0.8858, 0.6904, 1.0, 0.9773, 0.8858, 0.6904, 1.0, 0.1822, 0.07025, 0.01965, 1.0, 0.1822, 0.07025, 0.01965, 1.0, 0.1822, 0.07025, 0.01965, 1.0, 0.1822, 0.07025, 0.01965, 1.0, 0.1822, 0.07025, 0.01965, 1.0, 0.1822, 0.07025, 0.01965, 1.0, 0.1822, 0.07025, 0.01965, 1.0, 0.1822, 0.07025, 0.01965, 1.0, 0.1822, 0.07025, 0.01965, 1.0, 0.1822, 0.07025, 0.01965, 1.0, 0.1822, 0.07025, 0.01965, 1.0, 0.1822, 0.07025, 0.01965, 1.0, 0.1822, 0.07025, 0.01965, 1.0, 0.1822, 0.07025, 0.01965, 1.0, 0.1822, 0.07025, 0.01965, 1.0, 0.1822, 0.07025, 0.01965, 1.0, 0.1822, 0.07025, 0.01965, 1.0, 0.1822, 0.07025, 0.01965, 1.0, 0.1822, 0.07025, 0.01965, 1.0, 0.1822, 0.07025, 0.01965, 1.0, 0.1822, 0.07025, 0.01965, 1.0, 0.1822, 0.07025, 0.01965, 1.0, 0.1822, 0.07025, 0.01965, 1.0, 0.1822, 0.07025, 0.01965, 1.0, 0.1822, 0.07025, 0.01965, 1.0, 0.1822, 0.07025, 0.01965, 1.0, 0.1822, 0.07025, 0.01965, 1.0, 0.1822, 0.07025, 0.01965, 1.0, 0.1822, 0.07025, 0.01965, 1.0, 0.1822, 0.07025, 0.01965, 1.0, 0.1822, 0.07025, 0.01965, 1.0, 0.1822, 0.07025, 0.01965, 1.0, 0.1822, 0.07025, 0.01965, 1.0, 0.1822, 0.07025, 0.01965, 1.0, 0.1822, 0.07025, 0.01965, 1.0, 0.1822, 0.07025, 0.01965, 1.0, 0.1822, 0.07025, 0.01965, 1.0, 0.1822, 0.07025, 0.01965, 1.0, 0.1822, 0.07025, 0.01965, 1.0, 0.1822, 0.07025, 0.01965, 1.0, 0.1822, 0.07025, 0.01965, 1.0, 0.1822, 0.07025, 0.01965, 1.0, 0.1822, 0.07025, 0.01965, 1.0, 0.1822, 0.07025, 0.01965, 1.0, 0.1822, 0.07025, 0.01965, 1.0, 0.1822, 0.07025, 0.01965, 1.0, 0.1822, 0.07025, 0.01965, 1.0, 0.1822, 0.07025, 0.01965, 1.0, 0.1822, 0.07025, 0.01965, 1.0, 0.1822, 0.07025, 0.01965, 1.0, 0.1822, 0.07025, 0.01965, 1.0, 0.1822, 0.07025, 0.01965, 1.0, 0.1822, 0.07025, 0.01965, 1.0, 0.1822, 0.07025, 0.01965, 1.0, 0.1822, 0.07025, 0.01965, 1.0, 0.1822, 0.07025, 0.01965, 1.0, 0.1822, 0.07025, 0.01965, 1.0, 0.1822, 0.07025, 0.01965, 1.0, 0.1822, 0.07025, 0.01965, 1.0, 0.1822, 0.07025, 0.01965, 1.0, 0.1822, 0.07025, 0.01965, 1.0, 0.1822, 0.07025, 0.01965, 1.0, 0.1822, 0.07025, 0.01965, 1.0, 0.1822, 0.07025, 0.01965, 1.0, 0.1822, 0.07025, 0.01965, 1.0, 0.1822, 0.07025, 0.01965, 1.0, 0.1822, 0.07025, 0.01965, 1.0, 0.1822, 0.07025, 0.01965, 1.0, 0.1822, 0.07025, 0.01965, 1.0, 0.1822, 0.07025, 0.01965, 1.0, 0.1822, 0.07025, 0.01965, 1.0, 0.1822, 0.07025, 0.01965, 1.0, 0.9773, 0.8858, 0.6904, 1.0, 0.9773, 0.8858, 0.6904, 1.0, 0.9773, 0.8858, 0.6904, 1.0, 0.9773, 0.8858, 0.6904, 1.0, 0.9773, 0.8858, 0.6904, 1.0, 0.9773, 0.8858, 0.6904, 1.0, 0.9773, 0.8858, 0.6904, 1.0, 0.9773, 0.8858, 0.6904, 1.0, 0.9773, 0.8858, 0.6904, 1.0, 0.9773, 0.8858, 0.6904, 1.0, 0.9773, 0.8858, 0.6904, 1.0, 0.9773, 0.8858, 0.6904, 1.0, 0.9773, 0.8858, 0.6904, 1.0, 0.9773, 0.8858, 0.6904, 1.0, 0.9773, 0.8858, 0.6904, 1.0, 0.9773, 0.8858, 0.6904, 1.0, 0.9773, 0.8858, 0.6904, 1.0, 0.9773, 0.8858, 0.6904, 1.0, 0.9773, 0.8858, 0.6904, 1.0, 0.9773, 0.8858, 0.6904, 1.0, 0.9773, 0.8858, 0.6904, 1.0, 0.9773, 0.8858, 0.6904, 1.0, 0.9773, 0.8858, 0.6904, 1.0, 0.9773, 0.8858, 0.6904, 1.0, 0.9773, 0.8858, 0.6904, 1.0, 0.9773, 0.8858, 0.6904, 1.0, 0.9773, 0.8858, 0.6904, 1.0, 0.9773, 0.8858, 0.6904, 1.0, 0.9773, 0.8858, 0.6904, 1.0, 0.9773, 0.8858, 0.6904, 1.0, 0.9773, 0.8858, 0.6904, 1.0, 0.9773, 0.8858, 0.6904, 1.0, 0.9773, 0.8858, 0.6904, 1.0, 0.9773, 0.8858, 0.6904, 1.0, 0.9773, 0.8858, 0.6904, 1.0, 0.9773, 0.8858, 0.6904, 1.0, 0.9773, 0.8858, 0.6904, 1.0, 0.9773, 0.8858, 0.6904, 1.0, 0.9773, 0.8858, 0.6904, 1.0, 0.9773, 0.8858, 0.6904, 1.0, 0.9773, 0.8858, 0.6904, 1.0, 0.9773, 0.8858, 0.6904, 1.0, 0.9773, 0.8858, 0.6904, 1.0, 0.9773, 0.8858, 0.6904, 1.0, 0.9773, 0.8858, 0.6904, 1.0, 0.9773, 0.8858, 0.6904, 1.0, 0.9773, 0.8858, 0.6904, 1.0, 0.9773, 0.8858, 0.6904, 1.0, 0.9773, 0.8858, 0.6904, 1.0, 0.9773, 0.8858, 0.6904, 1.0, 0.9773, 0.8858, 0.6904, 1.0, 0.9773, 0.8858, 0.6904, 1.0, 0.9773, 0.8858, 0.6904, 1.0, 0.9773, 0.8858, 0.6904, 1.0, 0.9773, 0.8858, 0.6904, 1.0, 0.9773, 0.8858, 0.6904, 1.0, 0.9773, 0.8858, 0.6904, 1.0, 0.9773, 0.8858, 0.6904, 1.0, 0.9773, 0.8858, 0.6904, 1.0, 0.9773, 0.8858, 0.6904, 1.0, 0.9773, 0.8858, 0.6904, 1.0, 0.9773, 0.8858, 0.6904, 1.0, 0.9773, 0.8858, 0.6904, 1.0, 0.9773, 0.8858, 0.6904, 1.0, 0.9773, 0.8858, 0.6904, 1.0, 0.9773, 0.8858, 0.6904, 1.0, 0.9773, 0.8858, 0.6904, 1.0, 0.9773, 0.8858, 0.6904, 1.0, 0.9773, 0.8858, 0.6904, 1.0, 0.9773, 0.8858, 0.6904, 1.0, 0.9773, 0.8858, 0.6904, 1.0, 0.9773, 0.8858, 0.6904, 1.0, 0.9773, 0.8858, 0.6904, 1.0, 0.9773, 0.8858, 0.6904, 1.0, 0.9773, 0.8858, 0.6904, 1.0, 0.9773, 0.8858, 0.6904, 1.0, 0.9773, 0.8858, 0.6904, 1.0, 0.9773, 0.8858, 0.6904, 1.0, 0.9773, 0.8858, 0.6904, 1.0, 0.9773, 0.8858, 0.6904, 1.0, 0.9773, 0.8858, 0.6904, 1.0, 0.9773, 0.8858, 0.6904, 1.0, 0.9773, 0.8858, 0.6904, 1.0, 0.9773, 0.8858, 0.6904, 1.0, 0.9773, 0.8858, 0.6904, 1.0, 0.9773, 0.8858, 0.6904, 1.0, 0.9773, 0.8858, 0.6904, 1.0, 0.9773, 0.8858, 0.6904, 1.0, 0.9773, 0.8858, 0.6904, 1.0, 0.9773, 0.8858, 0.6904, 1.0, 0.9773, 0.8858, 0.6904, 1.0, 0.9773, 0.8858, 0.6904, 1.0, 0.9773, 0.8858, 0.6904, 1.0, 0.9773, 0.8858, 0.6904, 1.0, 0.9773, 0.8858, 0.6904, 1.0, 0.9773, 0.8858, 0.6904, 1.0, 0.9773, 0.8858, 0.6904, 1.0, 0.9773, 0.8858, 0.6904, 1.0, 0.9773, 0.8858, 0.6904, 1.0, 0.9773, 0.8858, 0.6904, 1.0, 0.9773, 0.8858, 0.6904, 1.0, 0.9773, 0.8858, 0.6904, 1.0, 0.9773, 0.8858, 0.6904, 1.0, 0.9773, 0.8858, 0.6904, 1.0, 0.9773, 0.8858, 0.6904, 1.0, 0.9773, 0.8858, 0.6904, 1.0, 0.9773, 0.8858, 0.6904, 1.0, 0.9773, 0.8858, 0.6904, 1.0, 0.9773, 0.8858, 0.6904, 1.0, 0.9773, 0.8858, 0.6904, 1.0, 0.9773, 0.8858, 0.6904, 1.0, 0.9773, 0.8858, 0.6904, 1.0, 0.9773, 0.8858, 0.6904, 1.0, 0.9773, 0.8858, 0.6904, 1.0, 0.9773, 0.8858, 0.6904, 1.0, 0.9773, 0.8858, 0.6904, 1.0, 0.9773, 0.8858, 0.6904, 1.0, 0.9773, 0.8858, 0.6904, 1.0, 0.9773, 0.8858, 0.6904, 1.0, 0.9773, 0.8858, 0.6904, 1.0, 0.9773, 0.8858, 0.6904, 1.0, 0.9773, 0.8858, 0.6904, 1.0, 0.9773, 0.8858, 0.6904, 1.0, 0.9773, 0.8858, 0.6904, 1.0, 0.9773, 0.8858, 0.6904, 1.0, 0.9773, 0.8858, 0.6904, 1.0, 0.9773, 0.8858, 0.6904, 1.0, 0.9773, 0.8858, 0.6904, 1.0, 0.9773, 0.8858, 0.6904, 1.0, 0.9773, 0.8858, 0.6904, 1.0, 0.9773, 0.8858, 0.6904, 1.0, 0.9773, 0.8858, 0.6904, 1.0, 0.9773, 0.8858, 0.6904, 1.0, 0.9773, 0.8858, 0.6904, 1.0, 0.9773, 0.8858, 0.6904, 1.0, 0.9773, 0.8858, 0.6904, 1.0, 0.9773, 0.8858, 0.6904, 1.0, 0.9773, 0.8858, 0.6904, 1.0, 0.9773, 0.8858, 0.6904, 1.0, 0.9773, 0.8858, 0.6904, 1.0, 0.9773, 0.8858, 0.6904, 1.0, 0.9773, 0.8858, 0.6904, 1.0, 0.9773, 0.8858, 0.6904, 1.0, 0.9773, 0.8858, 0.6904, 1.0, 0.9773, 0.8858, 0.6904, 1.0, 0.9773, 0.8858, 0.6904, 1.0, 0.9773, 0.8858, 0.6904, 1.0, 0.9773, 0.8858, 0.6904, 1.0, 0.9773, 0.8858, 0.6904, 1.0, 0.9773, 0.8858, 0.6904, 1.0, 0.9773, 0.8858, 0.6904, 1.0, 0.9773, 0.8858, 0.6904, 1.0, 0.9773, 0.8858, 0.6904, 1.0, 0.9773, 0.8858, 0.6904, 1.0, 0.9773, 0.8858, 0.6904, 1.0, 0.9773, 0.8858, 0.6904, 1.0, 0.9773, 0.8858, 0.6904, 1.0, 0.9773, 0.8858, 0.6904, 1.0, 0.9773, 0.8858, 0.6904, 1.0, 0.9773, 0.8858, 0.6904, 1.0, 0.9773, 0.8858, 0.6904, 1.0, 0.9773, 0.8858, 0.6904, 1.0, 0.9773, 0.8858, 0.6904, 1.0, 0.9773, 0.8858, 0.6904, 1.0, 0.9773, 0.8858, 0.6904, 1.0, 0.9773, 0.8858, 0.6904, 1.0, 0.9773, 0.8858, 0.6904, 1.0, 0.9773, 0.8858, 0.6904, 1.0, 0.9773, 0.8858, 0.6904, 1.0, 0.9773, 0.8858, 0.6904, 1.0, 0.9773, 0.8858, 0.6904, 1.0, 0.9773, 0.8858, 0.6904, 1.0, 0.9773, 0.8858, 0.6904, 1.0, 0.9773, 0.8858, 0.6904, 1.0, 0.9773, 0.8858, 0.6904, 1.0, 0.9773, 0.8858, 0.6904, 1.0, 0.9773, 0.8858, 0.6904, 1.0, 0.9773, 0.8858, 0.6904, 1.0, 0.9773, 0.8858, 0.6904, 1.0, 0.9773, 0.8858, 0.6904, 1.0, 0.9773, 0.8858, 0.6904, 1.0, 0.9773, 0.8858, 0.6904, 1.0, 0.9773, 0.8858, 0.6904, 1.0, 0.9773, 0.8858, 0.6904, 1.0, 0.9773, 0.8858, 0.6904, 1.0, 0.9773, 0.8858, 0.6904, 1.0, 0.9773, 0.8858, 0.6904, 1.0, 0.9773, 0.8858, 0.6904, 1.0, 0.9773, 0.8858, 0.6904, 1.0, 0.9773, 0.8858, 0.6904, 1.0, 0.9773, 0.8858, 0.6904, 1.0, 0.9773, 0.8858, 0.6904, 1.0, 0.9773, 0.8858, 0.6904, 1.0, 0.9773, 0.8858, 0.6904, 1.0, 0.9773, 0.8858, 0.6904, 1.0, 0.9773, 0.8858, 0.6904, 1.0, 0.9773, 0.8858, 0.6904, 1.0, 0.9773, 0.8858, 0.6904, 1.0, 0.9773, 0.8858, 0.6904, 1.0, 0.9773, 0.8858, 0.6904, 1.0, 0.9773, 0.8858, 0.6904, 1.0, 0.9773, 0.8858, 0.6904, 1.0, 0.9773, 0.8858, 0.6904, 1.0, 0.9773, 0.8858, 0.6904, 1.0, 0.9773, 0.8858, 0.6904, 1.0, 0.9773, 0.8858, 0.6904, 1.0, 0.9773, 0.8858, 0.6904, 1.0, 0.9773, 0.8858, 0.6904, 1.0, 0.9773, 0.8858, 0.6904, 1.0, 0.9773, 0.8858, 0.6904, 1.0, 0.1822, 0.07025, 0.01965, 1.0, 0.1822, 0.07025, 0.01965, 1.0, 0.1822, 0.07025, 0.01965, 1.0, 0.1822, 0.07025, 0.01965, 1.0, 0.1822, 0.07025, 0.01965, 1.0, 0.1822, 0.07025, 0.01965, 1.0, 0.1822, 0.07025, 0.01965, 1.0, 0.1822, 0.07025, 0.01965, 1.0, 0.1822, 0.07025, 0.01965, 1.0, 0.1822, 0.07025, 0.01965, 1.0, 0.1822, 0.07025, 0.01965, 1.0, 0.1822, 0.07025, 0.01965, 1.0])
me_torus.materials.append(mat_material_001)
me_torus.materials.append(mat_material_002)
me_torus.update()

# ---- objects
ob_light = bpy.data.objects.new('Light', light_light)
ob_camera = bpy.data.objects.new('Camera', cam_camera)
ob_tabut = bpy.data.objects.new('tabut', me_torus)

# ---- transforms, parenting, visibility, modifiers, constraints
ob_light.location = (0.4035, -3.422, 4.494)
ob_light.rotation_euler = (0.6503, 0.05522, 1.866)
ob_light.lock_rotations_4d = False
ob_light.empty_display_type = 'ARROWS'
ob_light.color = (0.0, 0.0, 0.0, 0.0)
ob_light.lineart.crease_threshold = 0.0
ob_camera.location = (-3.379, -2.419, 4.591)
ob_camera.rotation_euler = (0.791, 4.665e-07, -0.9779)
ob_camera.lock_rotations_4d = False
ob_camera.empty_display_type = 'ARROWS'
ob_camera.color = (0.0, 0.0, 0.0, 0.0)
ob_camera.display_type = 'WIRE'
ob_camera.lineart.crease_threshold = 0.0
ob_tabut.location = (0.0, 0.0, 0.0)

# ---- collection membership
col_collection.objects.link(ob_light)
col_collection.objects.link(ob_camera)
col_collection.objects.link(ob_tabut)

# ---- scene / render settings (as saved in the file)
scene.camera = ob_camera
scene.frame_start = 1; scene.frame_end = 250; scene.frame_set(1)
scene.render.engine = 'BLENDER_EEVEE_NEXT'
bpy.context.view_layer.update()
